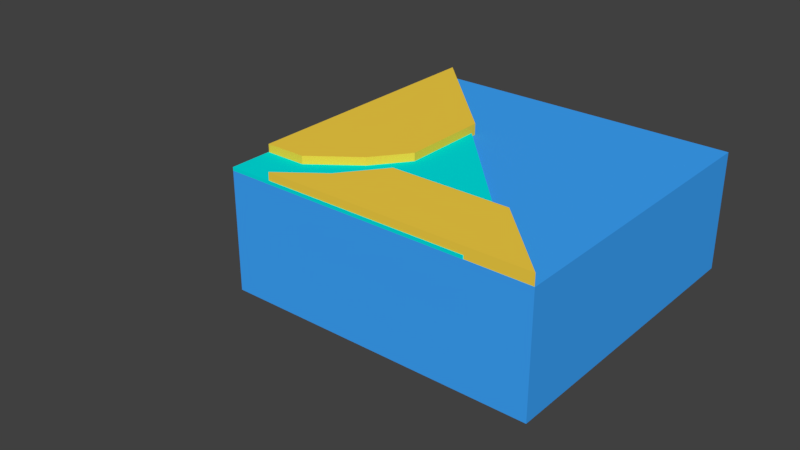 # Source: model.blend  (saved by Blender 2.79.0; exported with 4.5.12 LTS)
import bpy
from mathutils import Matrix  # noqa: F401  (used for matrix-valued properties, if any)

bpy.ops.wm.read_factory_settings(use_empty=True)
scene = bpy.context.scene
scene.name = 'Scene'

# ---- collections
col_collection_1 = bpy.data.collections.new('Collection 1'); scene.collection.children.link(col_collection_1)

# ---- materials (node trees are filled in below, after node groups)
mat_material_002 = bpy.data.materials.new('Material.002')
mat_material_002.alpha_threshold = 0.0
mat_material_002.use_transparent_shadow = False
mat_material_002.roughness = 0.5
mat_material_003 = bpy.data.materials.new('Material.003')
mat_material_003.alpha_threshold = 0.0
mat_material_003.use_transparent_shadow = False
mat_material_003.diffuse_color = (0.0, 0.8, 0.7913, 1.0)
mat_material_003.roughness = 0.5
mat_material_003.line_color = (0.0, 0.0, 0.0, 1.0)
mat_material_001 = bpy.data.materials.new('Material.001')
mat_material_001.alpha_threshold = 0.0
mat_material_001.use_transparent_shadow = False
mat_material_001.diffuse_color = (0.9402, 0.6496, 0.06075, 1.0)
mat_material_001.roughness = 0.5
mat_material_001.line_color = (0.0, 0.0, 0.0, 1.0)

# ---- material node trees
mat_material_002.use_nodes = True; mat_material_002.node_tree.nodes.clear()
_N = mat_material_002.node_tree.nodes; _L = mat_material_002.node_tree.links
n0 = _N.new('ShaderNodeOutputMaterial'); n0.name = 'Material Output'; n0.location = (300, 300)
n1 = _N.new('ShaderNodeBsdfDiffuse'); n1.name = 'Diffuse BSDF'; n1.location = (10, 300)
n1.inputs[0].default_value = (0.04952, 0.3866, 1.0, 1.0)
_L.new(n1.outputs[0], n0.inputs[0])
n0.is_active_output = True

# ---- world
world_world = bpy.data.worlds.new('World'); scene.world = world_world
world_world.color = (0.05088, 0.05088, 0.05088)
world_world.use_sun_shadow = False
world_world.sun_shadow_jitter_overblur = 0.0
world_world.cycles.sampling_method = 'MANUAL'

# ---- meshes
me_cube_010 = bpy.data.meshes.new('Cube.010')
me_cube_010.from_pydata([(-1.0, -1.0, -1.0), (-1.0, -1.0, 1.0), (-1.0, 1.0, -1.0), (-1.0, 1.0, 1.0), (1.0, -1.0, -1.0), (1.0, -1.0, 1.0), (1.0, 1.0, -1.0), (1.0, 1.0, 1.0), (-1.0, 0.0, -1.0), (-1.0, -1.0, 0.0), (-1.0, 0.0, 1.0), (-1.0, 1.0, 0.0), (0.0, 1.0, -1.0), (0.0, 1.0, 1.0), (1.0, 1.0, 0.0), (1.0, 0.0, -1.0), (1.0, 0.0, 1.0), (1.0, -1.0, 0.0), (0.0, -1.0, -1.0), (0.0, -1.0, 1.0), (0.0, 0.0, 1.0), (0.0, 0.0, -1.0), (0.0, -1.0, 0.0), (1.0, 0.0, 0.0), (0.0, 1.0, 0.0), (-1.0, 0.0, 0.0), (-1.0, -0.5, -1.0), (-1.0, -1.0, 0.5), (-1.0, 0.5, 1.0), (-1.0, 1.0, -0.5), (-0.5, 1.0, -1.0), (0.5, 1.0, 1.0), (1.0, 1.0, -0.5), (1.0, 0.5, -1.0), (1.0, -0.5, 1.0), (1.0, -1.0, -0.5), (0.5, -1.0, -1.0), (-0.5, -1.0, 1.0), (-1.0, 0.5, -1.0), (-1.0, -1.0, -0.5), (-1.0, -0.5, 1.0), (-1.0, 1.0, 0.5), (0.5, 1.0, -1.0), (-0.5, 1.0, 1.0), (1.0, 1.0, 0.5), (1.0, -0.5, -1.0), (1.0, 0.5, 1.0), (1.0, -1.0, 0.5), (-0.5, -1.0, -1.0), (0.5, -1.0, 1.0), (0.0, -0.5, 1.0), (0.0, 0.5, 1.0), (0.5, 0.0, 1.0), (-0.5, 0.0, 1.0), (0.0, -0.5, -1.0), (0.0, 0.5, -1.0), (-0.5, 0.0, -1.0), (0.5, 0.0, -1.0), (-0.5, -1.0, 0.0), (0.5, -1.0, 0.0), (0.0, -1.0, -0.5), (0.0, -1.0, 0.5), (1.0, -0.5, 0.0), (1.0, 0.5, 0.0), (1.0, 0.0, -0.5), (1.0, 0.0, 0.5), (0.5, 1.0, 0.0), (-0.5, 1.0, 0.0), (0.0, 1.0, -0.5), (0.0, 1.0, 0.5), (-1.0, 0.5, 0.0), (-1.0, -0.5, 0.0), (-1.0, 0.0, -0.5), (-1.0, 0.0, 0.5), (-1.0, -0.5, 0.5), (-1.0, -0.5, -0.5), (-1.0, 0.5, -0.5), (-0.5, 1.0, 0.5), (-0.5, 1.0, -0.5), (0.5, 1.0, -0.5), (1.0, 0.5, 0.5), (1.0, 0.5, -0.5), (1.0, -0.5, -0.5), (0.5, -1.0, 0.5), (0.5, -1.0, -0.5), (-0.5, -1.0, -0.5), (0.5, 0.5, -1.0), (-0.5, 0.5, -1.0), (-0.5, -0.5, -1.0), (-0.5, 0.5, 1.0), (0.5, 0.5, 1.0), (0.5, -0.5, 1.0), (-0.5, -0.5, 1.0), (0.5, -0.5, -1.0), (-0.5, -1.0, 0.5), (1.0, -0.5, 0.5), (0.5, 1.0, 0.5), (-1.0, 0.5, 0.5), (-1.0, -0.75, -1.0), (-1.0, -1.0, 0.75), (-1.0, 0.75, 1.0), (-1.0, 1.0, -0.75), (-0.75, 1.0, -1.0), (0.75, 1.0, 1.0), (1.0, 1.0, -0.75), (1.0, 0.75, -1.0), (1.0, -0.75, 1.0), (1.0, -1.0, -0.75), (0.75, -1.0, -1.0), (-0.75, -1.0, 1.0), (-1.0, 0.25, -1.0), (-1.0, -1.0, -0.25), (-1.0, -0.25, 1.0), (-1.0, 1.0, 0.25), (0.25, 1.0, -1.0), (-0.25, 1.0, 1.0), (1.0, 1.0, 0.25), (1.0, -0.25, -1.0), (1.0, 0.25, 1.0), (1.0, -1.0, 0.25), (-0.25, -1.0, -1.0), (0.25, -1.0, 1.0), (0.0, -0.75, 1.0), (0.0, 0.25, 1.0), (0.75, 0.0, 1.0), (-0.25, 0.0, 1.0), (0.0, -0.75, -1.0), (0.0, 0.25, -1.0), (-0.75, 0.0, -1.0), (0.25, 0.0, -1.0), (-0.75, -1.0, 0.0), (0.25, -1.0, 0.0), (0.0, -1.0, -0.75), (0.0, -1.0, 0.25), (1.0, -0.75, 0.0), (1.0, 0.25, 0.0), (1.0, 0.0, -0.75), (1.0, 0.0, 0.25), (0.75, 1.0, 0.0), (-0.25, 1.0, 0.0), (0.0, 1.0, -0.75), (0.0, 1.0, 0.25), (-1.0, 0.75, 0.0), (-1.0, -0.25, 0.0), (-1.0, 0.0, -0.75), (-1.0, 0.0, 0.25), (-1.0, -0.25, -1.0), (-1.0, -1.0, 0.25), (-1.0, 0.25, 1.0), (-1.0, 1.0, -0.25), (-0.25, 1.0, -1.0), (0.25, 1.0, 1.0), (1.0, 1.0, -0.25), (1.0, 0.25, -1.0), (1.0, -0.25, 1.0), (1.0, -1.0, -0.25), (0.25, -1.0, -1.0), (-0.25, -1.0, 1.0), (-1.0, 0.75, -1.0), (-1.0, -1.0, -0.75), (-1.0, -0.75, 1.0), (-1.0, 1.0, 0.75), (0.75, 1.0, -1.0), (-0.75, 1.0, 1.0), (1.0, 1.0, 0.75), (1.0, -0.75, -1.0), (1.0, 0.75, 1.0), (1.0, -1.0, 0.75), (-0.75, -1.0, -1.0), (0.75, -1.0, 1.0), (0.0, -0.25, 1.0), (0.0, 0.75, 1.0), (0.25, 0.0, 1.0), (-0.75, 0.0, 1.0), (0.0, -0.25, -1.0), (0.0, 0.75, -1.0), (-0.25, 0.0, -1.0), (0.75, 0.0, -1.0), (-0.25, -1.0, 0.0), (0.75, -1.0, 0.0), (0.0, -1.0, -0.25), (0.0, -1.0, 0.75), (1.0, -0.25, 0.0), (1.0, 0.75, 0.0), (1.0, 0.0, -0.25), (1.0, 0.0, 0.75), (0.25, 1.0, 0.0), (-0.75, 1.0, 0.0), (0.0, 1.0, -0.25), (0.0, 1.0, 0.75), (-1.0, 0.25, 0.0), (-1.0, -0.75, 0.0), (-1.0, 0.0, -0.25), (-1.0, 0.0, 0.75), (-1.0, -0.25, 0.5), (-1.0, -0.75, 0.5), (-1.0, -0.5, 0.25), (-1.0, -0.5, 0.75), (-1.0, -0.25, -0.5), (-1.0, -0.75, -0.5), (-1.0, -0.5, -0.75), (-1.0, -0.5, -0.25), (-1.0, 0.75, -0.5), (-1.0, 0.25, -0.5), (-1.0, 0.5, -0.75), (-1.0, 0.5, -0.25), (-0.25, 1.0, 0.5), (-0.75, 1.0, 0.5), (-0.5, 1.0, 0.25), (-0.5, 1.0, 0.75), (-0.25, 1.0, -0.5), (-0.75, 1.0, -0.5), (-0.5, 1.0, -0.75), (-0.5, 1.0, -0.25), (0.75, 1.0, -0.5), (0.25, 1.0, -0.5), (0.5, 1.0, -0.75), (0.5, 1.0, -0.25), (1.0, 0.25, 0.5), (1.0, 0.75, 0.5), (1.0, 0.5, 0.25), (1.0, 0.5, 0.75), (1.0, 0.25, -0.5), (1.0, 0.75, -0.5), (1.0, 0.5, -0.75), (1.0, 0.5, -0.25), (1.0, -0.75, -0.5), (1.0, -0.25, -0.5), (1.0, -0.5, -0.75), (1.0, -0.5, -0.25), (0.25, -1.0, 0.5), (0.75, -1.0, 0.5), (0.5, -1.0, 0.25), (0.5, -1.0, 0.75), (0.25, -1.0, -0.5), (0.75, -1.0, -0.5), (0.5, -1.0, -0.75), (0.5, -1.0, -0.25), (-0.75, -1.0, -0.5), (-0.25, -1.0, -0.5), (-0.5, -1.0, -0.75), (-0.5, -1.0, -0.25), (0.5, 0.25, -1.0), (0.5, 0.75, -1.0), (0.25, 0.5, -1.0), (0.75, 0.5, -1.0), (-0.5, 0.25, -1.0), (-0.5, 0.75, -1.0), (-0.75, 0.5, -1.0), (-0.25, 0.5, -1.0), (-0.5, -0.75, -1.0), (-0.5, -0.25, -1.0), (-0.75, -0.5, -1.0), (-0.25, -0.5, -1.0), (-0.5, 0.25, 1.0), (-0.5, 0.75, 1.0), (-0.25, 0.5, 1.0), (-0.75, 0.5, 1.0), (0.5, 0.25, 1.0), (0.5, 0.75, 1.0), (0.75, 0.5, 1.0), (0.25, 0.5, 1.0), (0.5, -0.75, 1.0), (0.5, -0.25, 1.0), (0.75, -0.5, 1.0), (0.25, -0.5, 1.0), (-0.5, -0.75, 1.0), (-0.5, -0.25, 1.0), (-0.25, -0.5, 1.0), (-0.75, -0.5, 1.0), (0.5, -0.75, -1.0), (0.5, -0.25, -1.0), (0.25, -0.5, -1.0), (0.75, -0.5, -1.0), (-0.75, -1.0, 0.5), (-0.25, -1.0, 0.5), (-0.5, -1.0, 0.25), (-0.5, -1.0, 0.75), (1.0, -0.75, 0.5), (1.0, -0.25, 0.5), (1.0, -0.5, 0.25), (1.0, -0.5, 0.75), (0.75, 1.0, 0.5), (0.25, 1.0, 0.5), (0.5, 1.0, 0.25), (0.5, 1.0, 0.75), (-1.0, 0.75, 0.5), (-1.0, 0.25, 0.5), (-1.0, 0.5, 0.25), (-1.0, 0.5, 0.75), (-1.0, 0.25, 0.75), (-1.0, 0.25, 0.25), (-1.0, 0.75, 0.25), (0.25, 1.0, 0.75), (0.25, 1.0, 0.25), (0.75, 1.0, 0.25), (1.0, -0.25, 0.75), (1.0, -0.25, 0.25), (1.0, -0.75, 0.25), (-0.25, -1.0, 0.75), (-0.25, -1.0, 0.25), (-0.75, -1.0, 0.25), (0.75, -0.25, -1.0), (0.25, -0.25, -1.0), (0.25, -0.75, -1.0), (-0.75, -0.25, 1.0), (-0.25, -0.25, 1.0), (-0.25, -0.75, 1.0), (0.25, -0.25, 1.0), (0.75, -0.25, 1.0), (0.75, -0.75, 1.0), (0.25, 0.75, 1.0), (0.75, 0.75, 1.0), (0.75, 0.25, 1.0), (-0.75, 0.75, 1.0), (-0.25, 0.75, 1.0), (-0.25, 0.25, 1.0), (-0.25, -0.25, -1.0), (-0.75, -0.25, -1.0), (-0.75, -0.75, -1.0), (-0.25, 0.75, -1.0), (-0.75, 0.75, -1.0), (-0.75, 0.25, -1.0), (0.75, 0.75, -1.0), (0.25, 0.75, -1.0), (0.25, 0.25, -1.0), (-0.25, -1.0, -0.25), (-0.25, -1.0, -0.75), (-0.75, -1.0, -0.75), (0.75, -1.0, -0.25), (0.75, -1.0, -0.75), (0.25, -1.0, -0.75), (0.75, -1.0, 0.75), (0.75, -1.0, 0.25), (0.25, -1.0, 0.25), (1.0, -0.25, -0.25), (1.0, -0.25, -0.75), (1.0, -0.75, -0.75), (1.0, 0.75, -0.25), (1.0, 0.75, -0.75), (1.0, 0.25, -0.75), (1.0, 0.75, 0.75), (1.0, 0.75, 0.25), (1.0, 0.25, 0.25), (0.25, 1.0, -0.25), (0.25, 1.0, -0.75), (0.75, 1.0, -0.75), (-0.75, 1.0, -0.25), (-0.75, 1.0, -0.75), (-0.25, 1.0, -0.75), (-0.75, 1.0, 0.75), (-0.75, 1.0, 0.25), (-0.25, 1.0, 0.25), (-1.0, 0.25, -0.25), (-1.0, 0.25, -0.75), (-1.0, 0.75, -0.75), (-1.0, -0.75, -0.25), (-1.0, -0.75, -0.75), (-1.0, -0.25, -0.75), (-1.0, -0.75, 0.75), (-1.0, -0.75, 0.25), (-1.0, -0.25, 0.25), (-1.0, -0.25, 0.75), (-1.0, -0.25, -0.25), (-1.0, 0.75, -0.25), (-0.25, 1.0, 0.75), (-0.25, 1.0, -0.25), (0.75, 1.0, -0.25), (1.0, 0.25, 0.75), (1.0, 0.25, -0.25), (1.0, -0.75, -0.25), (0.25, -1.0, 0.75), (0.25, -1.0, -0.25), (-0.75, -1.0, -0.25), (0.75, 0.25, -1.0), (-0.25, 0.25, -1.0), (-0.25, -0.75, -1.0), (-0.75, 0.25, 1.0), (0.25, 0.25, 1.0), (0.25, -0.75, 1.0), (-0.75, -0.75, 1.0), (0.75, -0.75, -1.0), (-0.75, -1.0, 0.75), (1.0, -0.75, 0.75), (0.75, 1.0, 0.75), (-1.0, 0.75, 0.75), (-1.0, -0.875, -1.0), (-1.0, -1.0, 0.875), (-1.0, 0.875, 1.0), (-1.0, 1.0, -0.875), (-0.875, 1.0, -1.0), (0.875, 1.0, 1.0), (1.0, 1.0, -0.875), (1.0, 0.875, -1.0), (1.0, -0.875, 1.0), (1.0, -1.0, -0.875), (0.875, -1.0, -1.0), (-0.875, -1.0, 1.0), (-1.0, 0.125, -1.0), (-1.0, -1.0, -0.125), (-1.0, -0.125, 1.0), (-1.0, 1.0, 0.125), (0.125, 1.0, -1.0), (-0.125, 1.0, 1.0), (1.0, 1.0, 0.125), (1.0, -0.125, -1.0), (1.0, 0.125, 1.0), (1.0, -1.0, 0.125), (-0.125, -1.0, -1.0), (0.125, -1.0, 1.0), (0.0, -0.875, 1.0), (0.0, 0.125, 1.0), (0.875, 0.0, 1.0), (-0.125, 0.0, 1.0), (0.0, -0.875, -1.0), (0.0, 0.125, -1.0), (-0.875, 0.0, -1.0), (0.125, 0.0, -1.0), (-0.875, -1.0, 0.0), (0.125, -1.0, 0.0), (0.0, -1.0, -0.875), (0.0, -1.0, 0.125), (1.0, -0.875, 0.0), (1.0, 0.125, 0.0), (1.0, 0.0, -0.875), (1.0, 0.0, 0.125), (0.875, 1.0, 0.0), (-0.125, 1.0, 0.0), (0.0, 1.0, -0.875), (0.0, 1.0, 0.125), (-1.0, 0.875, 0.0), (-1.0, -0.125, 0.0), (-1.0, 0.0, -0.875), (-1.0, 0.0, 0.125), (-1.0, -0.375, -1.0), (-1.0, -1.0, 0.375), (-1.0, 0.375, 1.0), (-1.0, 1.0, -0.375), (-0.375, 1.0, -1.0), (0.375, 1.0, 1.0), (1.0, 1.0, -0.375), (1.0, 0.375, -1.0), (1.0, -0.375, 1.0), (1.0, -1.0, -0.375), (0.375, -1.0, -1.0), (-0.375, -1.0, 1.0), (-1.0, 0.625, -1.0), (-1.0, -1.0, -0.625), (-1.0, -0.625, 1.0), (-1.0, 1.0, 0.625), (0.625, 1.0, -1.0), (-0.625, 1.0, 1.0), (1.0, 1.0, 0.625), (1.0, -0.625, -1.0), (1.0, 0.625, 1.0), (1.0, -1.0, 0.625), (-0.625, -1.0, -1.0), (0.625, -1.0, 1.0), (0.0, -0.375, 1.0), (0.0, 0.625, 1.0), (0.375, 0.0, 1.0), (-0.625, 0.0, 1.0), (0.0, -0.375, -1.0), (0.0, 0.625, -1.0), (-0.375, 0.0, -1.0), (0.625, 0.0, -1.0), (-0.375, -1.0, 0.0), (0.625, -1.0, 0.0), (0.0, -1.0, -0.375), (0.0, -1.0, 0.625), (1.0, -0.375, 0.0), (1.0, 0.625, 0.0), (1.0, 0.0, -0.375), (1.0, 0.0, 0.625), (0.375, 1.0, 0.0), (-0.625, 1.0, 0.0), (0.0, 1.0, -0.375), (0.0, 1.0, 0.625), (-1.0, 0.375, 0.0), (-1.0, -0.625, 0.0), (-1.0, 0.0, -0.375), (-1.0, 0.0, 0.625), (-1.0, -0.125, 0.5), (-1.0, -0.625, 0.5), (-1.0, -0.5, 0.125), (-1.0, -0.5, 0.625), (-1.0, -0.125, -0.5), (-1.0, -0.625, -0.5), (-1.0, -0.5, -0.875), (-1.0, -0.5, -0.375), (-1.0, 0.875, -0.5), (-1.0, 0.375, -0.5), (-1.0, 0.5, -0.875), (-1.0, 0.5, -0.375), (-0.125, 1.0, 0.5), (-0.625, 1.0, 0.5), (-0.5, 1.0, 0.125), (-0.5, 1.0, 0.625), (-0.125, 1.0, -0.5), (-0.625, 1.0, -0.5), (-0.5, 1.0, -0.875), (-0.5, 1.0, -0.375), (0.875, 1.0, -0.5), (0.375, 1.0, -0.5), (0.5, 1.0, -0.875), (0.5, 1.0, -0.375), (1.0, 0.125, 0.5), (1.0, 0.625, 0.5), (1.0, 0.5, 0.125), (1.0, 0.5, 0.625), (1.0, 0.125, -0.5), (1.0, 0.625, -0.5), (1.0, 0.5, -0.875), (1.0, 0.5, -0.375), (1.0, -0.875, -0.5), (1.0, -0.375, -0.5), (1.0, -0.5, -0.875), (1.0, -0.5, -0.375), (0.125, -1.0, 0.5), (0.625, -1.0, 0.5), (0.5, -1.0, 0.125), (0.5, -1.0, 0.625), (0.125, -1.0, -0.5), (0.625, -1.0, -0.5), (0.5, -1.0, -0.875), (0.5, -1.0, -0.375), (-0.875, -1.0, -0.5), (-0.375, -1.0, -0.5), (-0.5, -1.0, -0.875), (-0.5, -1.0, -0.375), (0.5, 0.125, -1.0), (0.5, 0.625, -1.0), (0.125, 0.5, -1.0), (0.625, 0.5, -1.0), (-0.5, 0.125, -1.0), (-0.5, 0.625, -1.0), (-0.875, 0.5, -1.0), (-0.375, 0.5, -1.0), (-0.5, -0.875, -1.0), (-0.5, -0.375, -1.0), (-0.875, -0.5, -1.0), (-0.375, -0.5, -1.0), (-0.5, 0.125, 1.0), (-0.5, 0.625, 1.0), (-0.125, 0.5, 1.0), (-0.625, 0.5, 1.0), (0.5, 0.125, 1.0), (0.5, 0.625, 1.0), (0.875, 0.5, 1.0), (0.375, 0.5, 1.0), (0.5, -0.875, 1.0), (0.5, -0.375, 1.0), (0.875, -0.5, 1.0), (0.375, -0.5, 1.0), (-0.5, -0.875, 1.0), (-0.5, -0.375, 1.0), (-0.125, -0.5, 1.0), (-0.625, -0.5, 1.0), (0.5, -0.875, -1.0), (0.5, -0.375, -1.0), (0.125, -0.5, -1.0), (0.625, -0.5, -1.0), (-0.875, -1.0, 0.5), (-0.375, -1.0, 0.5), (-0.5, -1.0, 0.125), (-0.5, -1.0, 0.625), (1.0, -0.875, 0.5), (1.0, -0.375, 0.5), (1.0, -0.5, 0.125), (1.0, -0.5, 0.625), (0.875, 1.0, 0.5), (0.375, 1.0, 0.5), (0.5, 1.0, 0.125), (0.5, 1.0, 0.625), (-1.0, 0.875, 0.5), (-1.0, 0.375, 0.5), (-1.0, 0.5, 0.125), (-1.0, 0.5, 0.625), (-1.0, -0.625, -1.0), (-1.0, -1.0, 0.625), (-1.0, 0.625, 1.0), (-1.0, 1.0, -0.625), (-0.625, 1.0, -1.0), (0.625, 1.0, 1.0), (1.0, 1.0, -0.625), (1.0, 0.625, -1.0), (1.0, -0.625, 1.0), (1.0, -1.0, -0.625), (0.625, -1.0, -1.0), (-0.625, -1.0, 1.0), (-1.0, 0.375, -1.0), (-1.0, -1.0, -0.375), (-1.0, -0.375, 1.0), (-1.0, 1.0, 0.375), (0.375, 1.0, -1.0), (-0.375, 1.0, 1.0), (1.0, 1.0, 0.375), (1.0, -0.375, -1.0), (1.0, 0.375, 1.0), (1.0, -1.0, 0.375), (-0.375, -1.0, -1.0), (0.375, -1.0, 1.0), (0.0, -0.625, 1.0), (0.0, 0.375, 1.0), (0.625, 0.0, 1.0), (-0.375, 0.0, 1.0), (0.0, -0.625, -1.0), (0.0, 0.375, -1.0), (-0.625, 0.0, -1.0), (0.375, 0.0, -1.0), (-0.625, -1.0, 0.0), (0.375, -1.0, 0.0), (0.0, -1.0, -0.625), (0.0, -1.0, 0.375), (1.0, -0.625, 0.0), (1.0, 0.375, 0.0), (1.0, 0.0, -0.625), (1.0, 0.0, 0.375), (0.625, 1.0, 0.0), (-0.375, 1.0, 0.0), (0.0, 1.0, -0.625), (0.0, 1.0, 0.375), (-1.0, 0.625, 0.0), (-1.0, -0.375, 0.0), (-1.0, 0.0, -0.625), (-1.0, 0.0, 0.375), (-1.0, -0.125, -1.0), (-1.0, -1.0, 0.125), (-1.0, 0.125, 1.0), (-1.0, 1.0, -0.125), (-0.125, 1.0, -1.0), (0.125, 1.0, 1.0), (1.0, 1.0, -0.125), (1.0, 0.125, -1.0), (1.0, -0.125, 1.0), (1.0, -1.0, -0.125), (0.125, -1.0, -1.0), (-0.125, -1.0, 1.0), (-1.0, 0.875, -1.0), (-1.0, -1.0, -0.875), (-1.0, -0.875, 1.0), (-1.0, 1.0, 0.875), (0.875, 1.0, -1.0), (-0.875, 1.0, 1.0), (1.0, 1.0, 0.875), (1.0, -0.875, -1.0), (1.0, 0.875, 1.0), (1.0, -1.0, 0.875), (-0.875, -1.0, -1.0), (0.875, -1.0, 1.0), (0.0, -0.125, 1.0), (0.0, 0.875, 1.0), (0.125, 0.0, 1.0), (-0.875, 0.0, 1.0), (0.0, -0.125, -1.0), (0.0, 0.875, -1.0), (-0.125, 0.0, -1.0), (0.875, 0.0, -1.0), (-0.125, -1.0, 0.0), (0.875, -1.0, 0.0), (0.0, -1.0, -0.125), (0.0, -1.0, 0.875), (1.0, -0.125, 0.0), (1.0, 0.875, 0.0), (1.0, 0.0, -0.125), (1.0, 0.0, 0.875), (0.125, 1.0, 0.0), (-0.875, 1.0, 0.0), (0.0, 1.0, -0.125), (0.0, 1.0, 0.875), (-1.0, 0.125, 0.0), (-1.0, -0.875, 0.0), (-1.0, 0.0, -0.125), (-1.0, 0.0, 0.875), (-1.0, -0.375, 0.5), (-1.0, -0.875, 0.5), (-1.0, -0.5, 0.375), (-1.0, -0.5, 0.875), (-1.0, -0.375, -0.5), (-1.0, -0.875, -0.5), (-1.0, -0.5, -0.625), (-1.0, -0.5, -0.125), (-1.0, 0.625, -0.5), (-1.0, 0.125, -0.5), (-1.0, 0.5, -0.625), (-1.0, 0.5, -0.125), (-0.375, 1.0, 0.5), (-0.875, 1.0, 0.5), (-0.5, 1.0, 0.375), (-0.5, 1.0, 0.875), (-0.375, 1.0, -0.5), (-0.875, 1.0, -0.5), (-0.5, 1.0, -0.625), (-0.5, 1.0, -0.125), (0.625, 1.0, -0.5), (0.125, 1.0, -0.5), (0.5, 1.0, -0.625), (0.5, 1.0, -0.125), (1.0, 0.375, 0.5), (1.0, 0.875, 0.5), (1.0, 0.5, 0.375), (1.0, 0.5, 0.875), (1.0, 0.375, -0.5), (1.0, 0.875, -0.5), (1.0, 0.5, -0.625), (1.0, 0.5, -0.125), (1.0, -0.625, -0.5), (1.0, -0.125, -0.5), (1.0, -0.5, -0.625), (1.0, -0.5, -0.125), (0.375, -1.0, 0.5), (0.875, -1.0, 0.5), (0.5, -1.0, 0.375), (0.5, -1.0, 0.875), (0.375, -1.0, -0.5), (0.875, -1.0, -0.5), (0.5, -1.0, -0.625), (0.5, -1.0, -0.125), (-0.625, -1.0, -0.5), (-0.125, -1.0, -0.5), (-0.5, -1.0, -0.625), (-0.5, -1.0, -0.125), (0.5, 0.375, -1.0), (0.5, 0.875, -1.0), (0.375, 0.5, -1.0), (0.875, 0.5, -1.0), (-0.5, 0.375, -1.0), (-0.5, 0.875, -1.0), (-0.625, 0.5, -1.0), (-0.125, 0.5, -1.0), (-0.5, -0.625, -1.0), (-0.5, -0.125, -1.0), (-0.625, -0.5, -1.0), (-0.125, -0.5, -1.0), (-0.5, 0.375, 1.0), (-0.5, 0.875, 1.0), (-0.375, 0.5, 1.0), (-0.875, 0.5, 1.0), (0.5, 0.375, 1.0), (0.5, 0.875, 1.0), (0.625, 0.5, 1.0), (0.125, 0.5, 1.0), (0.5, -0.625, 1.0), (0.5, -0.125, 1.0), (0.625, -0.5, 1.0), (0.125, -0.5, 1.0), (-0.5, -0.625, 1.0), (-0.5, -0.125, 1.0), (-0.375, -0.5, 1.0), (-0.875, -0.5, 1.0), (0.5, -0.625, -1.0), (0.5, -0.125, -1.0), (0.375, -0.5, -1.0), (0.875, -0.5, -1.0), (-0.625, -1.0, 0.5), (-0.125, -1.0, 0.5), (-0.5, -1.0, 0.375), (-0.5, -1.0, 0.875), (1.0, -0.625, 0.5), (1.0, -0.125, 0.5), (1.0, -0.5, 0.375), (1.0, -0.5, 0.875), (0.625, 1.0, 0.5), (0.125, 1.0, 0.5), (0.5, 1.0, 0.375), (0.5, 1.0, 0.875), (-1.0, 0.625, 0.5), (-1.0, 0.125, 0.5), (-1.0, 0.5, 0.375), (-1.0, 0.5, 0.875), (-1.0, 0.375, 0.75), (-1.0, 0.125, 0.75), (-1.0, 0.25, 0.625), (-1.0, 0.25, 0.875), (-1.0, 0.375, 0.25), (-1.0, 0.125, 0.25), (-1.0, 0.25, 0.125), (-1.0, 0.25, 0.375), (-1.0, 0.875, 0.25), (-1.0, 0.625, 0.25), (-1.0, 0.75, 0.125), (-1.0, 0.75, 0.375), (0.375, 1.0, 0.75), (0.125, 1.0, 0.75), (0.25, 1.0, 0.625), (0.25, 1.0, 0.875), (0.375, 1.0, 0.25), (0.125, 1.0, 0.25), (0.25, 1.0, 0.125), (0.25, 1.0, 0.375), (0.875, 1.0, 0.25), (0.625, 1.0, 0.25), (0.75, 1.0, 0.125), (0.75, 1.0, 0.375), (1.0, -0.375, 0.75), (1.0, -0.125, 0.75), (1.0, -0.25, 0.625), (1.0, -0.25, 0.875), (1.0, -0.375, 0.25), (1.0, -0.125, 0.25), (1.0, -0.25, 0.125), (1.0, -0.25, 0.375), (1.0, -0.875, 0.25), (1.0, -0.625, 0.25), (1.0, -0.75, 0.125), (1.0, -0.75, 0.375), (-0.375, -1.0, 0.75), (-0.125, -1.0, 0.75), (-0.25, -1.0, 0.625), (-0.25, -1.0, 0.875), (-0.375, -1.0, 0.25), (-0.125, -1.0, 0.25), (-0.25, -1.0, 0.125), (-0.25, -1.0, 0.375), (-0.875, -1.0, 0.25), (-0.625, -1.0, 0.25), (-0.75, -1.0, 0.125), (-0.75, -1.0, 0.375), (0.75, -0.375, -1.0), (0.75, -0.125, -1.0), (0.625, -0.25, -1.0), (0.875, -0.25, -1.0), (0.25, -0.375, -1.0), (0.25, -0.125, -1.0), (0.125, -0.25, -1.0), (0.375, -0.25, -1.0), (0.25, -0.875, -1.0), (0.25, -0.625, -1.0), (0.125, -0.75, -1.0), (0.375, -0.75, -1.0), (-0.75, -0.375, 1.0), (-0.75, -0.125, 1.0), (-0.625, -0.25, 1.0), (-0.875, -0.25, 1.0), (-0.25, -0.375, 1.0), (-0.25, -0.125, 1.0), (-0.125, -0.25, 1.0), (-0.375, -0.25, 1.0), (-0.25, -0.875, 1.0), (-0.25, -0.625, 1.0), (-0.125, -0.75, 1.0), (-0.375, -0.75, 1.0), (0.25, -0.375, 1.0), (0.25, -0.125, 1.0), (0.375, -0.25, 1.0), (0.125, -0.25, 1.0), (0.75, -0.375, 1.0), (0.75, -0.125, 1.0), (0.875, -0.25, 1.0), (0.625, -0.25, 1.0), (0.75, -0.875, 1.0), (0.75, -0.625, 1.0), (0.875, -0.75, 1.0), (0.625, -0.75, 1.0), (0.25, 0.625, 1.0), (0.25, 0.875, 1.0), (0.375, 0.75, 1.0), (0.125, 0.75, 1.0), (0.75, 0.625, 1.0), (0.75, 0.875, 1.0), (0.875, 0.75, 1.0), (0.625, 0.75, 1.0), (0.75, 0.125, 1.0), (0.75, 0.375, 1.0), (0.875, 0.25, 1.0), (0.625, 0.25, 1.0), (-0.75, 0.625, 1.0), (-0.75, 0.875, 1.0), (-0.625, 0.75, 1.0), (-0.875, 0.75, 1.0), (-0.25, 0.625, 1.0), (-0.25, 0.875, 1.0), (-0.125, 0.75, 1.0), (-0.375, 0.75, 1.0), (-0.25, 0.125, 1.0), (-0.25, 0.375, 1.0), (-0.125, 0.25, 1.0), (-0.375, 0.25, 1.0), (-0.25, -0.375, -1.0), (-0.25, -0.125, -1.0), (-0.375, -0.25, -1.0), (-0.125, -0.25, -1.0), (-0.75, -0.375, -1.0), (-0.75, -0.125, -1.0), (-0.875, -0.25, -1.0), (-0.625, -0.25, -1.0), (-0.75, -0.875, -1.0), (-0.75, -0.625, -1.0), (-0.875, -0.75, -1.0), (-0.625, -0.75, -1.0), (-0.25, 0.625, -1.0), (-0.25, 0.875, -1.0), (-0.375, 0.75, -1.0), (-0.125, 0.75, -1.0), (-0.75, 0.625, -1.0), (-0.75, 0.875, -1.0), (-0.875, 0.75, -1.0), (-0.625, 0.75, -1.0), (-0.75, 0.125, -1.0), (-0.75, 0.375, -1.0), (-0.875, 0.25, -1.0), (-0.625, 0.25, -1.0), (0.75, 0.625, -1.0), (0.75, 0.875, -1.0), (0.625, 0.75, -1.0), (0.875, 0.75, -1.0), (0.25, 0.625, -1.0), (0.25, 0.875, -1.0), (0.125, 0.75, -1.0), (0.375, 0.75, -1.0), (0.25, 0.125, -1.0), (0.25, 0.375, -1.0), (0.125, 0.25, -1.0), (0.375, 0.25, -1.0), (-0.375, -1.0, -0.25), (-0.125, -1.0, -0.25), (-0.25, -1.0, -0.375), (-0.25, -1.0, -0.125), (-0.375, -1.0, -0.75), (-0.125, -1.0, -0.75), (-0.25, -1.0, -0.875), (-0.25, -1.0, -0.625), (-0.875, -1.0, -0.75), (-0.625, -1.0, -0.75), (-0.75, -1.0, -0.875), (-0.75, -1.0, -0.625), (0.625, -1.0, -0.25), (0.875, -1.0, -0.25), (0.75, -1.0, -0.375), (0.75, -1.0, -0.125), (0.625, -1.0, -0.75), (0.875, -1.0, -0.75), (0.75, -1.0, -0.875), (0.75, -1.0, -0.625), (0.125, -1.0, -0.75), (0.375, -1.0, -0.75), (0.25, -1.0, -0.875), (0.25, -1.0, -0.625), (0.625, -1.0, 0.75), (0.875, -1.0, 0.75), (0.75, -1.0, 0.625), (0.75, -1.0, 0.875), (0.625, -1.0, 0.25), (0.875, -1.0, 0.25), (0.75, -1.0, 0.125), (0.75, -1.0, 0.375), (0.125, -1.0, 0.25), (0.375, -1.0, 0.25), (0.25, -1.0, 0.125), (0.25, -1.0, 0.375), (1.0, -0.375, -0.25), (1.0, -0.125, -0.25), (1.0, -0.25, -0.375), (1.0, -0.25, -0.125), (1.0, -0.375, -0.75), (1.0, -0.125, -0.75), (1.0, -0.25, -0.875), (1.0, -0.25, -0.625), (1.0, -0.875, -0.75), (1.0, -0.625, -0.75), (1.0, -0.75, -0.875), (1.0, -0.75, -0.625), (1.0, 0.625, -0.25), (1.0, 0.875, -0.25), (1.0, 0.75, -0.375), (1.0, 0.75, -0.125), (1.0, 0.625, -0.75), (1.0, 0.875, -0.75), (1.0, 0.75, -0.875), (1.0, 0.75, -0.625), (1.0, 0.125, -0.75), (1.0, 0.375, -0.75), (1.0, 0.25, -0.875), (1.0, 0.25, -0.625), (1.0, 0.625, 0.75), (1.0, 0.875, 0.75), (1.0, 0.75, 0.625), (1.0, 0.75, 0.875), (1.0, 0.625, 0.25), (1.0, 0.875, 0.25), (1.0, 0.75, 0.125), (1.0, 0.75, 0.375), (1.0, 0.125, 0.25), (1.0, 0.375, 0.25), (1.0, 0.25, 0.125), (1.0, 0.25, 0.375), (0.375, 1.0, -0.25), (0.125, 1.0, -0.25), (0.25, 1.0, -0.375), (0.25, 1.0, -0.125), (0.375, 1.0, -0.75), (0.125, 1.0, -0.75), (0.25, 1.0, -0.875), (0.25, 1.0, -0.625), (0.875, 1.0, -0.75), (0.625, 1.0, -0.75), (0.75, 1.0, -0.875), (0.75, 1.0, -0.625), (-0.625, 1.0, -0.25), (-0.875, 1.0, -0.25), (-0.75, 1.0, -0.375), (-0.75, 1.0, -0.125), (-0.625, 1.0, -0.75), (-0.875, 1.0, -0.75), (-0.75, 1.0, -0.875), (-0.75, 1.0, -0.625), (-0.125, 1.0, -0.75), (-0.375, 1.0, -0.75), (-0.25, 1.0, -0.875), (-0.25, 1.0, -0.625), (-0.625, 1.0, 0.75), (-0.875, 1.0, 0.75), (-0.75, 1.0, 0.625), (-0.75, 1.0, 0.875), (-0.625, 1.0, 0.25), (-0.875, 1.0, 0.25), (-0.75, 1.0, 0.125), (-0.75, 1.0, 0.375), (-0.125, 1.0, 0.25), (-0.375, 1.0, 0.25), (-0.25, 1.0, 0.125), (-0.25, 1.0, 0.375), (-1.0, 0.375, -0.25), (-1.0, 0.125, -0.25), (-1.0, 0.25, -0.375), (-1.0, 0.25, -0.125), (-1.0, 0.375, -0.75), (-1.0, 0.125, -0.75), (-1.0, 0.25, -0.875), (-1.0, 0.25, -0.625), (-1.0, 0.875, -0.75), (-1.0, 0.625, -0.75), (-1.0, 0.75, -0.875), (-1.0, 0.75, -0.625), (-1.0, -0.625, -0.25), (-1.0, -0.875, -0.25), (-1.0, -0.75, -0.375), (-1.0, -0.75, -0.125), (-1.0, -0.625, -0.75), (-1.0, -0.875, -0.75), (-1.0, -0.75, -0.875), (-1.0, -0.75, -0.625), (-1.0, -0.125, -0.75), (-1.0, -0.375, -0.75), (-1.0, -0.25, -0.875), (-1.0, -0.25, -0.625), (-1.0, -0.625, 0.75), (-1.0, -0.875, 0.75), (-1.0, -0.75, 0.625), (-1.0, -0.75, 0.875), (-1.0, -0.625, 0.25), (-1.0, -0.875, 0.25), (-1.0, -0.75, 0.125), (-1.0, -0.75, 0.375), (-1.0, -0.125, 0.25), (-1.0, -0.375, 0.25), (-1.0, -0.25, 0.125), (-1.0, -0.25, 0.375), (-1.0, -0.125, 0.75), (-1.0, -0.375, 0.75), (-1.0, -0.25, 0.625), (-1.0, -0.25, 0.875), (-1.0, -0.125, -0.25), (-1.0, -0.375, -0.25), (-1.0, -0.25, -0.375), (-1.0, -0.25, -0.125), (-1.0, 0.875, -0.25), (-1.0, 0.625, -0.25), (-1.0, 0.75, -0.375), (-1.0, 0.75, -0.125), (-0.125, 1.0, 0.75), (-0.375, 1.0, 0.75), (-0.25, 1.0, 0.625), (-0.25, 1.0, 0.875), (-0.125, 1.0, -0.25), (-0.375, 1.0, -0.25), (-0.25, 1.0, -0.375), (-0.25, 1.0, -0.125), (0.875, 1.0, -0.25), (0.625, 1.0, -0.25), (0.75, 1.0, -0.375), (0.75, 1.0, -0.125), (1.0, 0.125, 0.75), (1.0, 0.375, 0.75), (1.0, 0.25, 0.625), (1.0, 0.25, 0.875), (1.0, 0.125, -0.25), (1.0, 0.375, -0.25), (1.0, 0.25, -0.375), (1.0, 0.25, -0.125), (1.0, -0.875, -0.25), (1.0, -0.625, -0.25), (1.0, -0.75, -0.375), (1.0, -0.75, -0.125), (0.125, -1.0, 0.75), (0.375, -1.0, 0.75), (0.25, -1.0, 0.625), (0.25, -1.0, 0.875), (0.125, -1.0, -0.25), (0.375, -1.0, -0.25), (0.25, -1.0, -0.375), (0.25, -1.0, -0.125), (-0.875, -1.0, -0.25), (-0.625, -1.0, -0.25), (-0.75, -1.0, -0.375), (-0.75, -1.0, -0.125), (0.75, 0.125, -1.0), (0.75, 0.375, -1.0), (0.625, 0.25, -1.0), (0.875, 0.25, -1.0), (-0.25, 0.125, -1.0), (-0.25, 0.375, -1.0), (-0.375, 0.25, -1.0), (-0.125, 0.25, -1.0), (-0.25, -0.875, -1.0), (-0.25, -0.625, -1.0), (-0.375, -0.75, -1.0), (-0.125, -0.75, -1.0), (-0.75, 0.125, 1.0), (-0.75, 0.375, 1.0), (-0.625, 0.25, 1.0), (-0.875, 0.25, 1.0), (0.25, 0.125, 1.0), (0.25, 0.375, 1.0), (0.375, 0.25, 1.0), (0.125, 0.25, 1.0), (0.25, -0.875, 1.0), (0.25, -0.625, 1.0), (0.375, -0.75, 1.0), (0.125, -0.75, 1.0), (-0.75, -0.875, 1.0), (-0.75, -0.625, 1.0), (-0.625, -0.75, 1.0), (-0.875, -0.75, 1.0), (0.75, -0.875, -1.0), (0.75, -0.625, -1.0), (0.625, -0.75, -1.0), (0.875, -0.75, -1.0), (-0.875, -1.0, 0.75), (-0.625, -1.0, 0.75), (-0.75, -1.0, 0.625), (-0.75, -1.0, 0.875), (1.0, -0.875, 0.75), (1.0, -0.625, 0.75), (1.0, -0.75, 0.625), (1.0, -0.75, 0.875), (0.875, 1.0, 0.75), (0.625, 1.0, 0.75), (0.75, 1.0, 0.625), (0.75, 1.0, 0.875), (-1.0, 0.875, 0.75), (-1.0, 0.625, 0.75), (-1.0, 0.75, 0.625), (-1.0, 0.75, 0.875), (-1.0, 0.625, 0.875), (-1.0, 0.625, 0.625), (-1.0, 0.875, 0.625), (0.625, 1.0, 0.875), (0.625, 1.0, 0.625), (0.875, 1.0, 0.625), (1.0, -0.625, 0.875), (1.0, -0.625, 0.625), (1.0, -0.875, 0.625), (-0.625, -1.0, 0.875), (-0.625, -1.0, 0.625), (-0.875, -1.0, 0.625), (0.875, -0.625, -1.0), (0.625, -0.625, -1.0), (0.625, -0.875, -1.0), (-0.875, -0.625, 1.0), (-0.625, -0.625, 1.0), (-0.625, -0.875, 1.0), (0.125, -0.625, 1.0), (0.375, -0.625, 1.0), (0.375, -0.875, 1.0), (0.125, 0.375, 1.0), (0.375, 0.375, 1.0), (0.375, 0.125, 1.0), (-0.875, 0.375, 1.0), (-0.625, 0.375, 1.0), (-0.625, 0.125, 1.0), (-0.125, -0.625, -1.0), (-0.375, -0.625, -1.0), (-0.375, -0.875, -1.0), (-0.125, 0.375, -1.0), (-0.375, 0.375, -1.0), (-0.375, 0.125, -1.0), (0.875, 0.375, -1.0), (0.625, 0.375, -1.0), (0.625, 0.125, -1.0), (-0.625, -1.0, -0.125), (-0.625, -1.0, -0.375), (-0.875, -1.0, -0.375), (0.375, -1.0, -0.125), (0.375, -1.0, -0.375), (0.125, -1.0, -0.375), (0.375, -1.0, 0.875), (0.375, -1.0, 0.625), (0.125, -1.0, 0.625), (1.0, -0.625, -0.125), (1.0, -0.625, -0.375), (1.0, -0.875, -0.375), (1.0, 0.375, -0.125), (1.0, 0.375, -0.375), (1.0, 0.125, -0.375), (1.0, 0.375, 0.875), (1.0, 0.375, 0.625), (1.0, 0.125, 0.625), (0.625, 1.0, -0.125), (0.625, 1.0, -0.375), (0.875, 1.0, -0.375), (-0.375, 1.0, -0.125), (-0.375, 1.0, -0.375), (-0.125, 1.0, -0.375), (-0.375, 1.0, 0.875), (-0.375, 1.0, 0.625), (-0.125, 1.0, 0.625), (-1.0, 0.625, -0.125), (-1.0, 0.625, -0.375), (-1.0, 0.875, -0.375), (-1.0, -0.375, -0.125), (-1.0, -0.375, -0.375), (-1.0, -0.125, -0.375), (-1.0, -0.375, 0.875), (-1.0, -0.375, 0.625), (-1.0, -0.125, 0.625), (-1.0, -0.375, 0.375), (-1.0, -0.375, 0.125), (-1.0, -0.125, 0.125), (-1.0, -0.875, 0.375), (-1.0, -0.875, 0.125), (-1.0, -0.625, 0.125), (-1.0, -0.875, 0.875), (-1.0, -0.875, 0.625), (-1.0, -0.625, 0.625), (-1.0, -0.375, -0.625), (-1.0, -0.375, -0.875), (-1.0, -0.125, -0.875), (-1.0, -0.875, -0.625), (-1.0, -0.875, -0.875), (-1.0, -0.625, -0.875), (-1.0, -0.875, -0.125), (-1.0, -0.875, -0.375), (-1.0, -0.625, -0.375), (-1.0, 0.625, -0.625), (-1.0, 0.625, -0.875), (-1.0, 0.875, -0.875), (-1.0, 0.125, -0.625), (-1.0, 0.125, -0.875), (-1.0, 0.375, -0.875), (-1.0, 0.125, -0.125), (-1.0, 0.125, -0.375), (-1.0, 0.375, -0.375), (-0.375, 1.0, 0.375), (-0.375, 1.0, 0.125), (-0.125, 1.0, 0.125), (-0.875, 1.0, 0.375), (-0.875, 1.0, 0.125), (-0.625, 1.0, 0.125), (-0.875, 1.0, 0.875), (-0.875, 1.0, 0.625), (-0.625, 1.0, 0.625), (-0.375, 1.0, -0.625), (-0.375, 1.0, -0.875), (-0.125, 1.0, -0.875), (-0.875, 1.0, -0.625), (-0.875, 1.0, -0.875), (-0.625, 1.0, -0.875), (-0.875, 1.0, -0.125), (-0.875, 1.0, -0.375), (-0.625, 1.0, -0.375), (0.625, 1.0, -0.625), (0.625, 1.0, -0.875), (0.875, 1.0, -0.875), (0.125, 1.0, -0.625), (0.125, 1.0, -0.875), (0.375, 1.0, -0.875), (0.125, 1.0, -0.125), (0.125, 1.0, -0.375), (0.375, 1.0, -0.375), (1.0, 0.375, 0.375), (1.0, 0.375, 0.125), (1.0, 0.125, 0.125), (1.0, 0.875, 0.375), (1.0, 0.875, 0.125), (1.0, 0.625, 0.125), (1.0, 0.875, 0.875), (1.0, 0.875, 0.625), (1.0, 0.625, 0.625), (1.0, 0.375, -0.625), (1.0, 0.375, -0.875), (1.0, 0.125, -0.875), (1.0, 0.875, -0.625), (1.0, 0.875, -0.875), (1.0, 0.625, -0.875), (1.0, 0.875, -0.125), (1.0, 0.875, -0.375), (1.0, 0.625, -0.375), (1.0, -0.625, -0.625), (1.0, -0.625, -0.875), (1.0, -0.875, -0.875), (1.0, -0.125, -0.625), (1.0, -0.125, -0.875), (1.0, -0.375, -0.875), (1.0, -0.125, -0.125), (1.0, -0.125, -0.375), (1.0, -0.375, -0.375), (0.375, -1.0, 0.375), (0.375, -1.0, 0.125), (0.125, -1.0, 0.125), (0.875, -1.0, 0.375), (0.875, -1.0, 0.125), (0.625, -1.0, 0.125), (0.875, -1.0, 0.875), (0.875, -1.0, 0.625), (0.625, -1.0, 0.625), (0.375, -1.0, -0.625), (0.375, -1.0, -0.875), (0.125, -1.0, -0.875), (0.875, -1.0, -0.625), (0.875, -1.0, -0.875), (0.625, -1.0, -0.875), (0.875, -1.0, -0.125), (0.875, -1.0, -0.375), (0.625, -1.0, -0.375), (-0.625, -1.0, -0.625), (-0.625, -1.0, -0.875), (-0.875, -1.0, -0.875), (-0.125, -1.0, -0.625), (-0.125, -1.0, -0.875), (-0.375, -1.0, -0.875), (-0.125, -1.0, -0.125), (-0.125, -1.0, -0.375), (-0.375, -1.0, -0.375), (0.375, 0.375, -1.0), (0.125, 0.375, -1.0), (0.125, 0.125, -1.0), (0.375, 0.875, -1.0), (0.125, 0.875, -1.0), (0.125, 0.625, -1.0), (0.875, 0.875, -1.0), (0.625, 0.875, -1.0), (0.625, 0.625, -1.0), (-0.625, 0.375, -1.0), (-0.875, 0.375, -1.0), (-0.875, 0.125, -1.0), (-0.625, 0.875, -1.0), (-0.875, 0.875, -1.0), (-0.875, 0.625, -1.0), (-0.125, 0.875, -1.0), (-0.375, 0.875, -1.0), (-0.375, 0.625, -1.0), (-0.625, -0.625, -1.0), (-0.875, -0.625, -1.0), (-0.875, -0.875, -1.0), (-0.625, -0.125, -1.0), (-0.875, -0.125, -1.0), (-0.875, -0.375, -1.0), (-0.125, -0.125, -1.0), (-0.375, -0.125, -1.0), (-0.375, -0.375, -1.0), (-0.375, 0.375, 1.0), (-0.125, 0.375, 1.0), (-0.125, 0.125, 1.0), (-0.375, 0.875, 1.0), (-0.125, 0.875, 1.0), (-0.125, 0.625, 1.0), (-0.875, 0.875, 1.0), (-0.625, 0.875, 1.0), (-0.625, 0.625, 1.0), (0.625, 0.375, 1.0), (0.875, 0.375, 1.0), (0.875, 0.125, 1.0), (0.625, 0.875, 1.0), (0.875, 0.875, 1.0), (0.875, 0.625, 1.0), (0.125, 0.875, 1.0), (0.375, 0.875, 1.0), (0.375, 0.625, 1.0), (0.625, -0.625, 1.0), (0.875, -0.625, 1.0), (0.875, -0.875, 1.0), (0.625, -0.125, 1.0), (0.875, -0.125, 1.0), (0.875, -0.375, 1.0), (0.125, -0.125, 1.0), (0.375, -0.125, 1.0), (0.375, -0.375, 1.0), (-0.375, -0.625, 1.0), (-0.125, -0.625, 1.0), (-0.125, -0.875, 1.0), (-0.375, -0.125, 1.0), (-0.125, -0.125, 1.0), (-0.125, -0.375, 1.0), (-0.875, -0.125, 1.0), (-0.625, -0.125, 1.0), (-0.625, -0.375, 1.0), (0.375, -0.625, -1.0), (0.125, -0.625, -1.0), (0.125, -0.875, -1.0), (0.375, -0.125, -1.0), (0.125, -0.125, -1.0), (0.125, -0.375, -1.0), (0.875, -0.125, -1.0), (0.625, -0.125, -1.0), (0.625, -0.375, -1.0), (-0.625, -1.0, 0.375), (-0.625, -1.0, 0.125), (-0.875, -1.0, 0.125), (-0.125, -1.0, 0.375), (-0.125, -1.0, 0.125), (-0.375, -1.0, 0.125), (-0.125, -1.0, 0.875), (-0.125, -1.0, 0.625), (-0.375, -1.0, 0.625), (1.0, -0.625, 0.375), (1.0, -0.625, 0.125), (1.0, -0.875, 0.125), (1.0, -0.125, 0.375), (1.0, -0.125, 0.125), (1.0, -0.375, 0.125), (1.0, -0.125, 0.875), (1.0, -0.125, 0.625), (1.0, -0.375, 0.625), (0.625, 1.0, 0.375), (0.625, 1.0, 0.125), (0.875, 1.0, 0.125), (0.125, 1.0, 0.375), (0.125, 1.0, 0.125), (0.375, 1.0, 0.125), (0.125, 1.0, 0.875), (0.125, 1.0, 0.625), (0.375, 1.0, 0.625), (-1.0, 0.625, 0.375), (-1.0, 0.625, 0.125), (-1.0, 0.875, 0.125), (-1.0, 0.125, 0.375), (-1.0, 0.125, 0.125), (-1.0, 0.375, 0.125), (-1.0, 0.125, 0.875), (-1.0, 0.125, 0.625), (-1.0, 0.375, 0.625), (-1.0, 0.375, 0.875), (-1.0, 0.375, 0.375), (-1.0, 0.875, 0.375), (0.375, 1.0, 0.875), (0.375, 1.0, 0.375), (0.875, 1.0, 0.375), (1.0, -0.375, 0.875), (1.0, -0.375, 0.375), (1.0, -0.875, 0.375), (-0.375, -1.0, 0.875), (-0.375, -1.0, 0.375), (-0.875, -1.0, 0.375), (0.875, -0.375, -1.0), (0.375, -0.375, -1.0), (0.375, -0.875, -1.0), (-0.875, -0.375, 1.0), (-0.375, -0.375, 1.0), (-0.375, -0.875, 1.0), (0.125, -0.375, 1.0), (0.625, -0.375, 1.0), (0.625, -0.875, 1.0), (0.125, 0.625, 1.0), (0.625, 0.625, 1.0), (0.625, 0.125, 1.0), (-0.875, 0.625, 1.0), (-0.375, 0.625, 1.0), (-0.375, 0.125, 1.0), (-0.125, -0.375, -1.0), (-0.625, -0.375, -1.0), (-0.625, -0.875, -1.0), (-0.125, 0.625, -1.0), (-0.625, 0.625, -1.0), (-0.625, 0.125, -1.0), (0.875, 0.625, -1.0), (0.375, 0.625, -1.0), (0.375, 0.125, -1.0), (-0.375, -1.0, -0.125), (-0.375, -1.0, -0.625), (-0.875, -1.0, -0.625), (0.625, -1.0, -0.125), (0.625, -1.0, -0.625), (0.125, -1.0, -0.625), (0.625, -1.0, 0.875), (0.625, -1.0, 0.375), (0.125, -1.0, 0.375), (1.0, -0.375, -0.125), (1.0, -0.375, -0.625), (1.0, -0.875, -0.625), (1.0, 0.625, -0.125), (1.0, 0.625, -0.625), (1.0, 0.125, -0.625), (1.0, 0.625, 0.875), (1.0, 0.625, 0.375), (1.0, 0.125, 0.375), (0.375, 1.0, -0.125), (0.375, 1.0, -0.625), (0.875, 1.0, -0.625), (-0.625, 1.0, -0.125), (-0.625, 1.0, -0.625), (-0.125, 1.0, -0.625), (-0.625, 1.0, 0.875), (-0.625, 1.0, 0.375), (-0.125, 1.0, 0.375), (-1.0, 0.375, -0.125), (-1.0, 0.375, -0.625), (-1.0, 0.875, -0.625), (-1.0, -0.625, -0.125), (-1.0, -0.625, -0.625), (-1.0, -0.125, -0.625), (-1.0, -0.625, 0.875), (-1.0, -0.625, 0.375), (-1.0, -0.125, 0.375), (-1.0, -0.125, 0.875), (-1.0, -0.125, -0.125), (-1.0, 0.875, -0.125), (-0.125, 1.0, 0.875), (-0.125, 1.0, -0.125), (0.875, 1.0, -0.125), (1.0, 0.125, 0.875), (1.0, 0.125, -0.125), (1.0, -0.875, -0.125), (0.125, -1.0, 0.875), (0.125, -1.0, -0.125), (-0.875, -1.0, -0.125), (0.875, 0.125, -1.0), (-0.125, 0.125, -1.0), (-0.125, -0.875, -1.0), (-0.875, 0.125, 1.0), (0.125, 0.125, 1.0), (0.125, -0.875, 1.0), (-0.875, -0.875, 1.0), (0.875, -0.875, -1.0), (-0.875, -1.0, 0.875), (1.0, -0.875, 0.875), (0.875, 1.0, 0.875), (-1.0, 0.875, 0.875)], [], [(1537, 388, 3, 641), (1536, 391, 7, 644), (1535, 394, 5, 647), (1534, 397, 1, 387), (1533, 645, 4, 396), (1532, 640, 1, 397), (1531, 410, 19, 409), (1530, 411, 20, 652), (1529, 628, 10, 653), (1528, 414, 18, 408), (1527, 415, 21, 656), (1526, 633, 15, 657), (1525, 418, 9, 399), (1524, 419, 22, 660), (1523, 409, 19, 661), (1522, 422, 17, 635), (1521, 423, 23, 664), (1520, 406, 16, 665), (1519, 426, 14, 632), (1518, 427, 24, 668), (1517, 403, 13, 669), (1516, 430, 11, 629), (1515, 431, 25, 672), (1514, 400, 10, 673), (1513, 482, 73, 625), (1512, 483, 74, 676), (1511, 448, 40, 677), (1510, 486, 72, 624), (1509, 487, 75, 680), (1508, 479, 71, 681), (1507, 490, 29, 581), (1506, 491, 76, 684), (1505, 478, 70, 685), (1504, 494, 69, 621), (1503, 495, 77, 688), (1502, 451, 43, 689), (1501, 498, 68, 620), (1500, 499, 78, 692), (1499, 475, 67, 693), (1498, 502, 32, 584), (1497, 503, 79, 696), (1496, 474, 66, 697), (1495, 506, 65, 617), (1494, 507, 80, 700), (1493, 454, 46, 701), (1492, 510, 64, 616), (1491, 511, 81, 704), (1490, 471, 63, 705), (1489, 514, 35, 587), (1488, 515, 82, 708), (1487, 470, 62, 709), (1486, 518, 61, 613), (1485, 519, 83, 712), (1484, 457, 49, 713), (1483, 522, 60, 612), (1482, 523, 84, 716), (1481, 467, 59, 717), (1480, 526, 39, 447), (1479, 527, 85, 720), (1478, 466, 58, 721), (1477, 530, 57, 609), (1476, 531, 86, 724), (1475, 585, 33, 725), (1474, 534, 56, 608), (1473, 535, 87, 728), (1472, 463, 55, 729), (1471, 538, 48, 456), (1470, 539, 88, 732), (1469, 462, 54, 733), (1468, 542, 53, 605), (1467, 543, 89, 736), (1466, 580, 28, 737), (1465, 546, 52, 604), (1464, 547, 90, 740), (1463, 459, 51, 741), (1462, 550, 49, 457), (1461, 551, 91, 744), (1460, 458, 50, 745), (1459, 554, 37, 445), (1458, 555, 92, 748), (1457, 592, 40, 749), (1456, 558, 36, 444), (1455, 559, 93, 752), (1454, 597, 45, 753), (1453, 562, 27, 435), (1452, 563, 94, 756), (1451, 445, 37, 757), (1450, 566, 47, 599), (1449, 567, 95, 760), (1448, 442, 34, 761), (1447, 570, 44, 596), (1446, 571, 96, 764), (1445, 439, 31, 765), (1444, 574, 41, 593), (1443, 575, 97, 768), (1442, 436, 28, 769), (1441, 770, 289, 577), (1440, 771, 290, 772), (1439, 628, 148, 773), (1438, 774, 288, 576), (1437, 775, 291, 776), (1436, 767, 287, 777), (1435, 778, 113, 401), (1434, 779, 292, 780), (1433, 766, 286, 781), (1432, 782, 285, 573), (1431, 783, 293, 784), (1430, 631, 151, 785), (1429, 786, 284, 572), (1428, 787, 294, 788), (1427, 763, 283, 789), (1426, 790, 116, 404), (1425, 791, 295, 792), (1424, 762, 282, 793), (1423, 794, 281, 569), (1422, 795, 296, 796), (1421, 634, 154, 797), (1420, 798, 280, 568), (1419, 799, 297, 800), (1418, 759, 279, 801), (1417, 802, 119, 407), (1416, 803, 298, 804), (1415, 758, 278, 805), (1414, 806, 277, 565), (1413, 807, 299, 808), (1412, 637, 157, 809), (1411, 810, 276, 564), (1410, 811, 300, 812), (1409, 755, 275, 813), (1408, 814, 147, 627), (1407, 815, 301, 816), (1406, 754, 274, 817), (1405, 818, 273, 561), (1404, 819, 302, 820), (1403, 405, 117, 821), (1402, 822, 272, 560), (1401, 823, 303, 824), (1400, 751, 271, 825), (1399, 826, 156, 636), (1398, 827, 304, 828), (1397, 750, 270, 829), (1396, 830, 269, 557), (1395, 831, 305, 832), (1394, 400, 112, 833), (1393, 834, 268, 556), (1392, 835, 306, 836), (1391, 747, 267, 837), (1390, 838, 157, 637), (1389, 839, 307, 840), (1388, 746, 266, 841), (1387, 842, 265, 553), (1386, 843, 308, 844), (1385, 650, 170, 845), (1384, 846, 264, 552), (1383, 847, 309, 848), (1382, 743, 263, 849), (1381, 850, 169, 649), (1380, 851, 310, 852), (1379, 742, 262, 853), (1378, 854, 261, 549), (1377, 855, 311, 856), (1376, 651, 171, 857), (1375, 858, 260, 548), (1374, 859, 312, 860), (1373, 739, 259, 861), (1372, 862, 124, 412), (1371, 863, 313, 864), (1370, 738, 258, 865), (1369, 866, 257, 545), (1368, 867, 314, 868), (1367, 388, 100, 869), (1366, 870, 256, 544), (1365, 871, 315, 872), (1364, 735, 255, 873), (1363, 874, 125, 413), (1362, 875, 316, 876), (1361, 734, 254, 877), (1360, 878, 253, 541), (1359, 879, 317, 880), (1358, 654, 174, 881), (1357, 882, 252, 540), (1356, 883, 318, 884), (1355, 731, 251, 885), (1354, 886, 168, 648), (1353, 887, 319, 888), (1352, 730, 250, 889), (1351, 890, 249, 537), (1350, 891, 320, 892), (1349, 655, 175, 893), (1348, 894, 248, 536), (1347, 895, 321, 896), (1346, 727, 247, 897), (1345, 898, 128, 416), (1344, 899, 322, 900), (1343, 726, 246, 901), (1342, 902, 245, 533), (1341, 903, 323, 904), (1340, 393, 105, 905), (1339, 906, 244, 532), (1338, 907, 324, 908), (1337, 723, 243, 909), (1336, 910, 129, 417), (1335, 911, 325, 912), (1334, 722, 242, 913), (1333, 914, 241, 529), (1332, 915, 326, 916), (1331, 658, 178, 917), (1330, 918, 240, 528), (1329, 919, 327, 920), (1328, 719, 239, 921), (1327, 922, 159, 639), (1326, 923, 328, 924), (1325, 718, 238, 925), (1324, 926, 237, 525), (1323, 927, 329, 928), (1322, 659, 179, 929), (1321, 930, 236, 524), (1320, 931, 330, 932), (1319, 715, 235, 933), (1318, 934, 132, 420), (1317, 935, 331, 936), (1316, 714, 234, 937), (1315, 938, 233, 521), (1314, 939, 332, 940), (1313, 649, 169, 941), (1312, 942, 232, 520), (1311, 943, 333, 944), (1310, 711, 231, 945), (1309, 946, 133, 421), (1308, 947, 334, 948), (1307, 710, 230, 949), (1306, 950, 229, 517), (1305, 951, 335, 952), (1304, 662, 182, 953), (1303, 954, 228, 516), (1302, 955, 336, 956), (1301, 707, 227, 957), (1300, 958, 107, 395), (1299, 959, 337, 960), (1298, 706, 226, 961), (1297, 962, 225, 513), (1296, 963, 338, 964), (1295, 663, 183, 965), (1294, 966, 224, 512), (1293, 967, 339, 968), (1292, 703, 223, 969), (1291, 970, 136, 424), (1290, 971, 340, 972), (1289, 702, 222, 973), (1288, 974, 221, 509), (1287, 975, 341, 976), (1286, 646, 166, 977), (1285, 978, 220, 508), (1284, 979, 342, 980), (1283, 699, 219, 981), (1282, 982, 137, 425), (1281, 983, 343, 984), (1280, 698, 218, 985), (1279, 986, 217, 505), (1278, 987, 344, 988), (1277, 666, 186, 989), (1276, 990, 216, 504), (1275, 991, 345, 992), (1274, 695, 215, 993), (1273, 994, 104, 392), (1272, 995, 346, 996), (1271, 694, 214, 997), (1270, 998, 213, 501), (1269, 999, 347, 1000), (1268, 667, 187, 1001), (1267, 1002, 212, 500), (1266, 1003, 348, 1004), (1265, 691, 211, 1005), (1264, 1006, 140, 428), (1263, 1007, 349, 1008), (1262, 690, 210, 1009), (1261, 1010, 209, 497), (1260, 1011, 350, 1012), (1259, 643, 163, 1013), (1258, 1014, 208, 496), (1257, 1015, 351, 1016), (1256, 687, 207, 1017), (1255, 1018, 141, 429), (1254, 1019, 352, 1020), (1253, 686, 206, 1021), (1252, 1022, 205, 493), (1251, 1023, 353, 1024), (1250, 670, 190, 1025), (1249, 1026, 204, 492), (1248, 1027, 354, 1028), (1247, 683, 203, 1029), (1246, 1030, 101, 389), (1245, 1031, 355, 1032), (1244, 682, 202, 1033), (1243, 1034, 201, 489), (1242, 1035, 356, 1036), (1241, 671, 191, 1037), (1240, 1038, 200, 488), (1239, 1039, 357, 1040), (1238, 679, 199, 1041), (1237, 1042, 144, 432), (1236, 1043, 358, 1044), (1235, 678, 198, 1045), (1234, 1046, 197, 485), (1233, 1047, 359, 1048), (1232, 640, 160, 1049), (1231, 1050, 196, 484), (1230, 1051, 360, 1052), (1229, 675, 195, 1053), (1228, 1054, 145, 433), (1227, 1055, 361, 1056), (1226, 674, 194, 1057), (1225, 1058, 193, 481), (1224, 1059, 362, 1060), (1223, 592, 112, 1061), (1222, 1062, 192, 480), (1221, 1063, 363, 1064), (1220, 623, 143, 1065), (1219, 1066, 149, 437), (1218, 1067, 364, 1068), (1217, 622, 142, 1069), (1216, 1070, 189, 477), (1215, 1071, 365, 1072), (1214, 595, 115, 1073), (1213, 1074, 188, 476), (1212, 1075, 366, 1076), (1211, 619, 139, 1077), (1210, 1078, 152, 440), (1209, 1079, 367, 1080), (1208, 618, 138, 1081), (1207, 1082, 185, 473), (1206, 1083, 368, 1084), (1205, 598, 118, 1085), (1204, 1086, 184, 472), (1203, 1087, 369, 1088), (1202, 615, 135, 1089), (1201, 1090, 155, 443), (1200, 1091, 370, 1092), (1199, 614, 134, 1093), (1198, 1094, 181, 469), (1197, 1095, 371, 1096), (1196, 601, 121, 1097), (1195, 1098, 180, 468), (1194, 1099, 372, 1100), (1193, 611, 131, 1101), (1192, 1102, 111, 591), (1191, 1103, 373, 1104), (1190, 610, 130, 1105), (1189, 1106, 177, 465), (1188, 1107, 374, 1108), (1187, 441, 153, 1109), (1186, 1110, 176, 464), (1185, 1111, 375, 1112), (1184, 607, 127, 1113), (1183, 1114, 120, 600), (1182, 1115, 376, 1116), (1181, 606, 126, 1117), (1180, 1118, 173, 461), (1179, 1119, 377, 1120), (1178, 436, 148, 1121), (1177, 1122, 172, 460), (1176, 1123, 378, 1124), (1175, 603, 123, 1125), (1174, 1126, 121, 601), (1173, 1127, 379, 1128), (1172, 602, 122, 1129), (1171, 1130, 109, 589), (1170, 1131, 380, 1132), (1169, 448, 160, 1133), (1168, 1134, 108, 588), (1167, 1135, 381, 1136), (1166, 453, 165, 1137), (1165, 1138, 99, 579), (1164, 1139, 382, 1140), (1163, 589, 109, 1141), (1162, 1142, 167, 455), (1161, 1143, 383, 1144), (1160, 586, 106, 1145), (1159, 1146, 164, 452), (1158, 1147, 384, 1148), (1157, 583, 103, 1149), (1156, 1150, 161, 449), (1155, 1151, 385, 1152), (1154, 580, 100, 1153), (1151, 1154, 1153, 385), (289, 769, 1154, 1151), (769, 28, 580, 1154), (766, 1155, 1152, 286), (97, 577, 1155, 766), (577, 289, 1151, 1155), (574, 1156, 449, 41), (286, 1152, 1156, 574), (1152, 385, 1150, 1156), (1147, 1157, 1149, 384), (285, 765, 1157, 1147), (765, 31, 583, 1157), (762, 1158, 1148, 282), (96, 573, 1158, 762), (573, 285, 1147, 1158), (570, 1159, 452, 44), (282, 1148, 1159, 570), (1148, 384, 1146, 1159), (1143, 1160, 1145, 383), (281, 761, 1160, 1143), (761, 34, 586, 1160), (758, 1161, 1144, 278), (95, 569, 1161, 758), (569, 281, 1143, 1161), (566, 1162, 455, 47), (278, 1144, 1162, 566), (1144, 383, 1142, 1162), (1139, 1163, 1141, 382), (277, 757, 1163, 1139), (757, 37, 589, 1163), (754, 1164, 1140, 274), (94, 565, 1164, 754), (565, 277, 1139, 1164), (562, 1165, 579, 27), (274, 1140, 1165, 562), (1140, 382, 1138, 1165), (1135, 1166, 1137, 381), (273, 753, 1166, 1135), (753, 45, 453, 1166), (750, 1167, 1136, 270), (93, 561, 1167, 750), (561, 273, 1135, 1167), (558, 1168, 588, 36), (270, 1136, 1168, 558), (1136, 381, 1134, 1168), (1131, 1169, 1133, 380), (269, 749, 1169, 1131), (749, 40, 448, 1169), (746, 1170, 1132, 266), (92, 557, 1170, 746), (557, 269, 1131, 1170), (554, 1171, 589, 37), (266, 1132, 1171, 554), (1132, 380, 1130, 1171), (1127, 1172, 1129, 379), (265, 745, 1172, 1127), (745, 50, 602, 1172), (742, 1173, 1128, 262), (91, 553, 1173, 742), (553, 265, 1127, 1173), (550, 1174, 601, 49), (262, 1128, 1174, 550), (1128, 379, 1126, 1174), (1123, 1175, 1125, 378), (261, 741, 1175, 1123), (741, 51, 603, 1175), (738, 1176, 1124, 258), (90, 549, 1176, 738), (549, 261, 1123, 1176), (546, 1177, 460, 52), (258, 1124, 1177, 546), (1124, 378, 1122, 1177), (1119, 1178, 1121, 377), (257, 737, 1178, 1119), (737, 28, 436, 1178), (734, 1179, 1120, 254), (89, 545, 1179, 734), (545, 257, 1119, 1179), (542, 1180, 461, 53), (254, 1120, 1180, 542), (1120, 377, 1118, 1180), (1115, 1181, 1117, 376), (253, 733, 1181, 1115), (733, 54, 606, 1181), (730, 1182, 1116, 250), (88, 541, 1182, 730), (541, 253, 1115, 1182), (538, 1183, 600, 48), (250, 1116, 1183, 538), (1116, 376, 1114, 1183), (1111, 1184, 1113, 375), (249, 729, 1184, 1111), (729, 55, 607, 1184), (726, 1185, 1112, 246), (87, 537, 1185, 726), (537, 249, 1111, 1185), (534, 1186, 464, 56), (246, 1112, 1186, 534), (1112, 375, 1110, 1186), (1107, 1187, 1109, 374), (245, 725, 1187, 1107), (725, 33, 441, 1187), (722, 1188, 1108, 242), (86, 533, 1188, 722), (533, 245, 1107, 1188), (530, 1189, 465, 57), (242, 1108, 1189, 530), (1108, 374, 1106, 1189), (1103, 1190, 1105, 373), (241, 721, 1190, 1103), (721, 58, 610, 1190), (718, 1191, 1104, 238), (85, 529, 1191, 718), (529, 241, 1103, 1191), (526, 1192, 591, 39), (238, 1104, 1192, 526), (1104, 373, 1102, 1192), (1099, 1193, 1101, 372), (237, 717, 1193, 1099), (717, 59, 611, 1193), (714, 1194, 1100, 234), (84, 525, 1194, 714), (525, 237, 1099, 1194), (522, 1195, 468, 60), (234, 1100, 1195, 522), (1100, 372, 1098, 1195), (1095, 1196, 1097, 371), (233, 713, 1196, 1095), (713, 49, 601, 1196), (710, 1197, 1096, 230), (83, 521, 1197, 710), (521, 233, 1095, 1197), (518, 1198, 469, 61), (230, 1096, 1198, 518), (1096, 371, 1094, 1198), (1091, 1199, 1093, 370), (229, 709, 1199, 1091), (709, 62, 614, 1199), (706, 1200, 1092, 226), (82, 517, 1200, 706), (517, 229, 1091, 1200), (514, 1201, 443, 35), (226, 1092, 1201, 514), (1092, 370, 1090, 1201), (1087, 1202, 1089, 369), (225, 705, 1202, 1087), (705, 63, 615, 1202), (702, 1203, 1088, 222), (81, 513, 1203, 702), (513, 225, 1087, 1203), (510, 1204, 472, 64), (222, 1088, 1204, 510), (1088, 369, 1086, 1204), (1083, 1205, 1085, 368), (221, 701, 1205, 1083), (701, 46, 598, 1205), (698, 1206, 1084, 218), (80, 509, 1206, 698), (509, 221, 1083, 1206), (506, 1207, 473, 65), (218, 1084, 1207, 506), (1084, 368, 1082, 1207), (1079, 1208, 1081, 367), (217, 697, 1208, 1079), (697, 66, 618, 1208), (694, 1209, 1080, 214), (79, 505, 1209, 694), (505, 217, 1079, 1209), (502, 1210, 440, 32), (214, 1080, 1210, 502), (1080, 367, 1078, 1210), (1075, 1211, 1077, 366), (213, 693, 1211, 1075), (693, 67, 619, 1211), (690, 1212, 1076, 210), (78, 501, 1212, 690), (501, 213, 1075, 1212), (498, 1213, 476, 68), (210, 1076, 1213, 498), (1076, 366, 1074, 1213), (1071, 1214, 1073, 365), (209, 689, 1214, 1071), (689, 43, 595, 1214), (686, 1215, 1072, 206), (77, 497, 1215, 686), (497, 209, 1071, 1215), (494, 1216, 477, 69), (206, 1072, 1216, 494), (1072, 365, 1070, 1216), (1067, 1217, 1069, 364), (205, 685, 1217, 1067), (685, 70, 622, 1217), (682, 1218, 1068, 202), (76, 493, 1218, 682), (493, 205, 1067, 1218), (490, 1219, 437, 29), (202, 1068, 1219, 490), (1068, 364, 1066, 1219), (1063, 1220, 1065, 363), (201, 681, 1220, 1063), (681, 71, 623, 1220), (678, 1221, 1064, 198), (75, 489, 1221, 678), (489, 201, 1063, 1221), (486, 1222, 480, 72), (198, 1064, 1222, 486), (1064, 363, 1062, 1222), (1059, 1223, 1061, 362), (197, 677, 1223, 1059), (677, 40, 592, 1223), (674, 1224, 1060, 194), (74, 485, 1224, 674), (485, 197, 1059, 1224), (482, 1225, 481, 73), (194, 1060, 1225, 482), (1060, 362, 1058, 1225), (1055, 1226, 1057, 361), (196, 676, 1226, 1055), (676, 74, 674, 1226), (623, 1227, 1056, 143), (71, 484, 1227, 623), (484, 196, 1055, 1227), (431, 1228, 433, 25), (143, 1056, 1228, 431), (1056, 361, 1054, 1228), (1051, 1229, 1053, 360), (147, 435, 1229, 1051), (435, 27, 675, 1229), (671, 1230, 1052, 191), (9, 627, 1230, 671), (627, 147, 1051, 1230), (479, 1231, 484, 71), (191, 1052, 1231, 479), (1052, 360, 1050, 1231), (1047, 1232, 1049, 359), (99, 387, 1232, 1047), (387, 1, 640, 1232), (675, 1233, 1048, 195), (27, 579, 1233, 675), (579, 99, 1047, 1233), (483, 1234, 485, 74), (195, 1048, 1234, 483), (1048, 359, 1046, 1234), (1043, 1235, 1045, 358), (200, 680, 1235, 1043), (680, 75, 678, 1235), (434, 1236, 1044, 146), (26, 488, 1236, 434), (488, 200, 1043, 1236), (626, 1237, 432, 8), (146, 1044, 1237, 626), (1044, 358, 1042, 1237), (1039, 1238, 1041, 357), (159, 447, 1238, 1039), (447, 39, 679, 1238), (386, 1239, 1040, 98), (0, 639, 1239, 386), (639, 159, 1039, 1239), (578, 1240, 488, 26), (98, 1040, 1240, 578), (1040, 357, 1038, 1240), (1035, 1241, 1037, 356), (111, 399, 1241, 1035), (399, 9, 671, 1241), (679, 1242, 1036, 199), (39, 591, 1242, 679), (591, 111, 1035, 1242), (487, 1243, 489, 75), (199, 1036, 1243, 487), (1036, 356, 1034, 1243), (1031, 1244, 1033, 355), (204, 684, 1244, 1031), (684, 76, 682, 1244), (446, 1245, 1032, 158), (38, 492, 1245, 446), (492, 204, 1031, 1245), (638, 1246, 389, 2), (158, 1032, 1246, 638), (1032, 355, 1030, 1246), (1027, 1247, 1029, 354), (144, 624, 1247, 1027), (624, 72, 683, 1247), (398, 1248, 1028, 110), (8, 432, 1248, 398), (432, 144, 1027, 1248), (590, 1249, 492, 38), (110, 1028, 1249, 590), (1028, 354, 1026, 1249), (1023, 1250, 1025, 353), (192, 672, 1250, 1023), (672, 25, 670, 1250), (683, 1251, 1024, 203), (72, 480, 1251, 683), (480, 192, 1023, 1251), (491, 1252, 493, 76), (203, 1024, 1252, 491), (1024, 353, 1022, 1252), (1019, 1253, 1021, 352), (208, 688, 1253, 1019), (688, 77, 686, 1253), (619, 1254, 1020, 139), (67, 496, 1254, 619), (496, 208, 1019, 1254), (427, 1255, 429, 24), (139, 1020, 1255, 427), (1020, 352, 1018, 1255), (1015, 1256, 1017, 351), (113, 593, 1256, 1015), (593, 41, 687, 1256), (667, 1257, 1016, 187), (11, 401, 1257, 667), (401, 113, 1015, 1257), (475, 1258, 496, 67), (187, 1016, 1258, 475), (1016, 351, 1014, 1258), (1011, 1259, 1013, 350), (161, 641, 1259, 1011), (641, 3, 643, 1259), (687, 1260, 1012, 207), (41, 449, 1260, 687), (449, 161, 1011, 1260), (495, 1261, 497, 77), (207, 1012, 1261, 495), (1012, 350, 1010, 1261), (1007, 1262, 1009, 349), (212, 692, 1262, 1007), (692, 78, 690, 1262), (438, 1263, 1008, 150), (30, 500, 1263, 438), (500, 212, 1007, 1263), (630, 1264, 428, 12), (150, 1008, 1264, 630), (1008, 349, 1006, 1264), (1003, 1265, 1005, 348), (101, 581, 1265, 1003), (581, 29, 691, 1265), (390, 1266, 1004, 102), (2, 389, 1266, 390), (389, 101, 1003, 1266), (582, 1267, 500, 30), (102, 1004, 1267, 582), (1004, 348, 1002, 1267), (999, 1268, 1001, 347), (149, 629, 1268, 999), (629, 11, 667, 1268), (691, 1269, 1000, 211), (29, 437, 1269, 691), (437, 149, 999, 1269), (499, 1270, 501, 78), (211, 1000, 1270, 499), (1000, 347, 998, 1270), (995, 1271, 997, 346), (216, 696, 1271, 995), (696, 79, 694, 1271), (450, 1272, 996, 162), (42, 504, 1272, 450), (504, 216, 995, 1272), (642, 1273, 392, 6), (162, 996, 1273, 642), (996, 346, 994, 1273), (991, 1274, 993, 345), (140, 620, 1274, 991), (620, 68, 695, 1274), (402, 1275, 992, 114), (12, 428, 1275, 402), (428, 140, 991, 1275), (594, 1276, 504, 42), (114, 992, 1276, 594), (992, 345, 990, 1276), (987, 1277, 989, 344), (188, 668, 1277, 987), (668, 24, 666, 1277), (695, 1278, 988, 215), (68, 476, 1278, 695), (476, 188, 987, 1278), (503, 1279, 505, 79), (215, 988, 1279, 503), (988, 344, 986, 1279), (983, 1280, 985, 343), (220, 700, 1280, 983), (700, 80, 698, 1280), (615, 1281, 984, 135), (63, 508, 1281, 615), (508, 220, 983, 1281), (423, 1282, 425, 23), (135, 984, 1282, 423), (984, 343, 982, 1282), (979, 1283, 981, 342), (116, 596, 1283, 979), (596, 44, 699, 1283), (663, 1284, 980, 183), (14, 404, 1284, 663), (404, 116, 979, 1284), (471, 1285, 508, 63), (183, 980, 1285, 471), (980, 342, 978, 1285), (975, 1286, 977, 341), (164, 644, 1286, 975), (644, 7, 646, 1286), (699, 1287, 976, 219), (44, 452, 1287, 699), (452, 164, 975, 1287), (507, 1288, 509, 80), (219, 976, 1288, 507), (976, 341, 974, 1288), (971, 1289, 973, 340), (224, 704, 1289, 971), (704, 81, 702, 1289), (441, 1290, 972, 153), (33, 512, 1290, 441), (512, 224, 971, 1290), (633, 1291, 424, 15), (153, 972, 1291, 633), (972, 340, 970, 1291), (967, 1292, 969, 339), (104, 584, 1292, 967), (584, 32, 703, 1292), (393, 1293, 968, 105), (6, 392, 1293, 393), (392, 104, 967, 1293), (585, 1294, 512, 33), (105, 968, 1294, 585), (968, 339, 966, 1294), (963, 1295, 965, 338), (152, 632, 1295, 963), (632, 14, 663, 1295), (703, 1296, 964, 223), (32, 440, 1296, 703), (440, 152, 963, 1296), (511, 1297, 513, 81), (223, 964, 1297, 511), (964, 338, 962, 1297), (959, 1298, 961, 337), (228, 708, 1298, 959), (708, 82, 706, 1298), (453, 1299, 960, 165), (45, 516, 1299, 453), (516, 228, 959, 1299), (645, 1300, 395, 4), (165, 960, 1300, 645), (960, 337, 958, 1300), (955, 1301, 957, 336), (136, 616, 1301, 955), (616, 64, 707, 1301), (405, 1302, 956, 117), (15, 424, 1302, 405), (424, 136, 955, 1302), (597, 1303, 516, 45), (117, 956, 1303, 597), (956, 336, 954, 1303), (951, 1304, 953, 335), (184, 664, 1304, 951), (664, 23, 662, 1304), (707, 1305, 952, 227), (64, 472, 1305, 707), (472, 184, 951, 1305), (515, 1306, 517, 82), (227, 952, 1306, 515), (952, 335, 950, 1306), (947, 1307, 949, 334), (232, 712, 1307, 947), (712, 83, 710, 1307), (611, 1308, 948, 131), (59, 520, 1308, 611), (520, 232, 947, 1308), (419, 1309, 421, 22), (131, 948, 1309, 419), (948, 334, 946, 1309), (943, 1310, 945, 333), (119, 599, 1310, 943), (599, 47, 711, 1310), (659, 1311, 944, 179), (17, 407, 1311, 659), (407, 119, 943, 1311), (467, 1312, 520, 59), (179, 944, 1312, 467), (944, 333, 942, 1312), (939, 1313, 941, 332), (167, 647, 1313, 939), (647, 5, 649, 1313), (711, 1314, 940, 231), (47, 455, 1314, 711), (455, 167, 939, 1314), (519, 1315, 521, 83), (231, 940, 1315, 519), (940, 332, 938, 1315), (935, 1316, 937, 331), (236, 716, 1316, 935), (716, 84, 714, 1316), (444, 1317, 936, 156), (36, 524, 1317, 444), (524, 236, 935, 1317), (636, 1318, 420, 18), (156, 936, 1318, 636), (936, 331, 934, 1318), (931, 1319, 933, 330), (107, 587, 1319, 931), (587, 35, 715, 1319), (396, 1320, 932, 108), (4, 395, 1320, 396), (395, 107, 931, 1320), (588, 1321, 524, 36), (108, 932, 1321, 588), (932, 330, 930, 1321), (927, 1322, 929, 329), (155, 635, 1322, 927), (635, 17, 659, 1322), (715, 1323, 928, 235), (35, 443, 1323, 715), (443, 155, 927, 1323), (523, 1324, 525, 84), (235, 928, 1324, 523), (928, 329, 926, 1324), (923, 1325, 925, 328), (240, 720, 1325, 923), (720, 85, 718, 1325), (456, 1326, 924, 168), (48, 528, 1326, 456), (528, 240, 923, 1326), (648, 1327, 639, 0), (168, 924, 1327, 648), (924, 328, 922, 1327), (919, 1328, 921, 327), (132, 612, 1328, 919), (612, 60, 719, 1328), (408, 1329, 920, 120), (18, 420, 1329, 408), (420, 132, 919, 1329), (600, 1330, 528, 48), (120, 920, 1330, 600), (920, 327, 918, 1330), (915, 1331, 917, 326), (180, 660, 1331, 915), (660, 22, 658, 1331), (719, 1332, 916, 239), (60, 468, 1332, 719), (468, 180, 915, 1332), (527, 1333, 529, 85), (239, 916, 1333, 527), (916, 326, 914, 1333), (911, 1334, 913, 325), (244, 724, 1334, 911), (724, 86, 722, 1334), (607, 1335, 912, 127), (55, 532, 1335, 607), (532, 244, 911, 1335), (415, 1336, 417, 21), (127, 912, 1336, 415), (912, 325, 910, 1336), (907, 1337, 909, 324), (114, 594, 1337, 907), (594, 42, 723, 1337), (655, 1338, 908, 175), (12, 402, 1338, 655), (402, 114, 907, 1338), (463, 1339, 532, 55), (175, 908, 1339, 463), (908, 324, 906, 1339), (903, 1340, 905, 323), (162, 642, 1340, 903), (642, 6, 393, 1340), (723, 1341, 904, 243), (42, 450, 1341, 723), (450, 162, 903, 1341), (531, 1342, 533, 86), (243, 904, 1342, 531), (904, 323, 902, 1342), (899, 1343, 901, 322), (248, 728, 1343, 899), (728, 87, 726, 1343), (590, 1344, 900, 110), (38, 536, 1344, 590), (536, 248, 899, 1344), (398, 1345, 416, 8), (110, 900, 1345, 398), (900, 322, 898, 1345), (895, 1346, 897, 321), (102, 582, 1346, 895), (582, 30, 727, 1346), (638, 1347, 896, 158), (2, 390, 1347, 638), (390, 102, 895, 1347), (446, 1348, 536, 38), (158, 896, 1348, 446), (896, 321, 894, 1348), (891, 1349, 893, 320), (150, 630, 1349, 891), (630, 12, 655, 1349), (727, 1350, 892, 247), (30, 438, 1350, 727), (438, 150, 891, 1350), (535, 1351, 537, 87), (247, 892, 1351, 535), (892, 320, 890, 1351), (887, 1352, 889, 319), (252, 732, 1352, 887), (732, 88, 730, 1352), (578, 1353, 888, 98), (26, 540, 1353, 578), (540, 252, 887, 1353), (386, 1354, 648, 0), (98, 888, 1354, 386), (888, 319, 886, 1354), (883, 1355, 885, 318), (128, 608, 1355, 883), (608, 56, 731, 1355), (626, 1356, 884, 146), (8, 416, 1356, 626), (416, 128, 883, 1356), (434, 1357, 540, 26), (146, 884, 1357, 434), (884, 318, 882, 1357), (879, 1358, 881, 317), (176, 656, 1358, 879), (656, 21, 654, 1358), (731, 1359, 880, 251), (56, 464, 1359, 731), (464, 176, 879, 1359), (539, 1360, 541, 88), (251, 880, 1360, 539), (880, 317, 878, 1360), (875, 1361, 877, 316), (256, 736, 1361, 875), (736, 89, 734, 1361), (603, 1362, 876, 123), (51, 544, 1362, 603), (544, 256, 875, 1362), (411, 1363, 413, 20), (123, 876, 1363, 411), (876, 316, 874, 1363), (871, 1364, 873, 315), (115, 595, 1364, 871), (595, 43, 735, 1364), (651, 1365, 872, 171), (13, 403, 1365, 651), (403, 115, 871, 1365), (459, 1366, 544, 51), (171, 872, 1366, 459), (872, 315, 870, 1366), (867, 1367, 869, 314), (163, 643, 1367, 867), (643, 3, 388, 1367), (735, 1368, 868, 255), (43, 451, 1368, 735), (451, 163, 867, 1368), (543, 1369, 545, 89), (255, 868, 1369, 543), (868, 314, 866, 1369), (863, 1370, 865, 313), (260, 740, 1370, 863), (740, 90, 738, 1370), (598, 1371, 864, 118), (46, 548, 1371, 598), (548, 260, 863, 1371), (406, 1372, 412, 16), (118, 864, 1372, 406), (864, 313, 862, 1372), (859, 1373, 861, 312), (103, 583, 1373, 859), (583, 31, 739, 1373), (646, 1374, 860, 166), (7, 391, 1374, 646), (391, 103, 859, 1374), (454, 1375, 548, 46), (166, 860, 1375, 454), (860, 312, 858, 1375), (855, 1376, 857, 311), (151, 631, 1376, 855), (631, 13, 651, 1376), (739, 1377, 856, 259), (31, 439, 1377, 739), (439, 151, 855, 1377), (547, 1378, 549, 90), (259, 856, 1378, 547), (856, 311, 854, 1378), (851, 1379, 853, 310), (264, 744, 1379, 851), (744, 91, 742, 1379), (586, 1380, 852, 106), (34, 552, 1380, 586), (552, 264, 851, 1380), (394, 1381, 649, 5), (106, 852, 1381, 394), (852, 310, 850, 1381), (847, 1382, 849, 309), (124, 604, 1382, 847), (604, 52, 743, 1382), (634, 1383, 848, 154), (16, 412, 1383, 634), (412, 124, 847, 1383), (442, 1384, 552, 34), (154, 848, 1384, 442), (848, 309, 846, 1384), (843, 1385, 845, 308), (172, 652, 1385, 843), (652, 20, 650, 1385), (743, 1386, 844, 263), (52, 460, 1386, 743), (460, 172, 843, 1386), (551, 1387, 553, 91), (263, 844, 1387, 551), (844, 308, 842, 1387), (839, 1388, 841, 307), (268, 748, 1388, 839), (748, 92, 746, 1388), (602, 1389, 840, 122), (50, 556, 1389, 602), (556, 268, 839, 1389), (410, 1390, 637, 19), (122, 840, 1390, 410), (840, 307, 838, 1390), (835, 1391, 837, 306), (125, 605, 1391, 835), (605, 53, 747, 1391), (650, 1392, 836, 170), (20, 413, 1392, 650), (413, 125, 835, 1392), (458, 1393, 556, 50), (170, 836, 1393, 458), (836, 306, 834, 1393), (831, 1394, 833, 305), (173, 653, 1394, 831), (653, 10, 400, 1394), (747, 1395, 832, 267), (53, 461, 1395, 747), (461, 173, 831, 1395), (555, 1396, 557, 92), (267, 832, 1396, 555), (832, 305, 830, 1396), (827, 1397, 829, 304), (272, 752, 1397, 827), (752, 93, 750, 1397), (606, 1398, 828, 126), (54, 560, 1398, 606), (560, 272, 827, 1398), (414, 1399, 636, 18), (126, 828, 1399, 414), (828, 304, 826, 1399), (823, 1400, 825, 303), (129, 609, 1400, 823), (609, 57, 751, 1400), (654, 1401, 824, 174), (21, 417, 1401, 654), (417, 129, 823, 1401), (462, 1402, 560, 54), (174, 824, 1402, 462), (824, 303, 822, 1402), (819, 1403, 821, 302), (177, 657, 1403, 819), (657, 15, 405, 1403), (751, 1404, 820, 271), (57, 465, 1404, 751), (465, 177, 819, 1404), (559, 1405, 561, 93), (271, 820, 1405, 559), (820, 302, 818, 1405), (815, 1406, 817, 301), (276, 756, 1406, 815), (756, 94, 754, 1406), (610, 1407, 816, 130), (58, 564, 1407, 610), (564, 276, 815, 1407), (418, 1408, 627, 9), (130, 816, 1408, 418), (816, 301, 814, 1408), (811, 1409, 813, 300), (133, 613, 1409, 811), (613, 61, 755, 1409), (658, 1410, 812, 178), (22, 421, 1410, 658), (421, 133, 811, 1410), (466, 1411, 564, 58), (178, 812, 1411, 466), (812, 300, 810, 1411), (807, 1412, 809, 299), (181, 661, 1412, 807), (661, 19, 637, 1412), (755, 1413, 808, 275), (61, 469, 1413, 755), (469, 181, 807, 1413), (563, 1414, 565, 94), (275, 808, 1414, 563), (808, 299, 806, 1414), (803, 1415, 805, 298), (280, 760, 1415, 803), (760, 95, 758, 1415), (614, 1416, 804, 134), (62, 568, 1416, 614), (568, 280, 803, 1416), (422, 1417, 407, 17), (134, 804, 1417, 422), (804, 298, 802, 1417), (799, 1418, 801, 297), (137, 617, 1418, 799), (617, 65, 759, 1418), (662, 1419, 800, 182), (23, 425, 1419, 662), (425, 137, 799, 1419), (470, 1420, 568, 62), (182, 800, 1420, 470), (800, 297, 798, 1420), (795, 1421, 797, 296), (185, 665, 1421, 795), (665, 16, 634, 1421), (759, 1422, 796, 279), (65, 473, 1422, 759), (473, 185, 795, 1422), (567, 1423, 569, 95), (279, 796, 1423, 567), (796, 296, 794, 1423), (791, 1424, 793, 295), (284, 764, 1424, 791), (764, 96, 762, 1424), (618, 1425, 792, 138), (66, 572, 1425, 618), (572, 284, 791, 1425), (426, 1426, 404, 14), (138, 792, 1426, 426), (792, 295, 790, 1426), (787, 1427, 789, 294), (141, 621, 1427, 787), (621, 69, 763, 1427), (666, 1428, 788, 186), (24, 429, 1428, 666), (429, 141, 787, 1428), (474, 1429, 572, 66), (186, 788, 1429, 474), (788, 294, 786, 1429), (783, 1430, 785, 293), (189, 669, 1430, 783), (669, 13, 631, 1430), (763, 1431, 784, 283), (69, 477, 1431, 763), (477, 189, 783, 1431), (571, 1432, 573, 96), (283, 784, 1432, 571), (784, 293, 782, 1432), (779, 1433, 781, 292), (288, 768, 1433, 779), (768, 97, 766, 1433), (622, 1434, 780, 142), (70, 576, 1434, 622), (576, 288, 779, 1434), (430, 1435, 401, 11), (142, 780, 1435, 430), (780, 292, 778, 1435), (775, 1436, 777, 291), (145, 625, 1436, 775), (625, 73, 767, 1436), (670, 1437, 776, 190), (25, 433, 1437, 670), (433, 145, 775, 1437), (478, 1438, 576, 70), (190, 776, 1438, 478), (776, 291, 774, 1438), (771, 1439, 773, 290), (193, 673, 1439, 771), (673, 10, 628, 1439), (767, 1440, 772, 287), (73, 481, 1440, 767), (481, 193, 771, 1440), (575, 1441, 577, 97), (287, 772, 1441, 575), (772, 290, 770, 1441), (770, 1442, 769, 289), (290, 773, 1442, 770), (773, 148, 436, 1442), (774, 1443, 768, 288), (291, 777, 1443, 774), (777, 287, 575, 1443), (778, 1444, 593, 113), (292, 781, 1444, 778), (781, 286, 574, 1444), (782, 1445, 765, 285), (293, 785, 1445, 782), (785, 151, 439, 1445), (786, 1446, 764, 284), (294, 789, 1446, 786), (789, 283, 571, 1446), (790, 1447, 596, 116), (295, 793, 1447, 790), (793, 282, 570, 1447), (794, 1448, 761, 281), (296, 797, 1448, 794), (797, 154, 442, 1448), (798, 1449, 760, 280), (297, 801, 1449, 798), (801, 279, 567, 1449), (802, 1450, 599, 119), (298, 805, 1450, 802), (805, 278, 566, 1450), (806, 1451, 757, 277), (299, 809, 1451, 806), (809, 157, 445, 1451), (810, 1452, 756, 276), (300, 813, 1452, 810), (813, 275, 563, 1452), (814, 1453, 435, 147), (301, 817, 1453, 814), (817, 274, 562, 1453), (818, 1454, 753, 273), (302, 821, 1454, 818), (821, 117, 597, 1454), (822, 1455, 752, 272), (303, 825, 1455, 822), (825, 271, 559, 1455), (826, 1456, 444, 156), (304, 829, 1456, 826), (829, 270, 558, 1456), (830, 1457, 749, 269), (305, 833, 1457, 830), (833, 112, 592, 1457), (834, 1458, 748, 268), (306, 837, 1458, 834), (837, 267, 555, 1458), (838, 1459, 445, 157), (307, 841, 1459, 838), (841, 266, 554, 1459), (842, 1460, 745, 265), (308, 845, 1460, 842), (845, 170, 458, 1460), (846, 1461, 744, 264), (309, 849, 1461, 846), (849, 263, 551, 1461), (850, 1462, 457, 169), (310, 853, 1462, 850), (853, 262, 550, 1462), (854, 1463, 741, 261), (311, 857, 1463, 854), (857, 171, 459, 1463), (858, 1464, 740, 260), (312, 861, 1464, 858), (861, 259, 547, 1464), (862, 1465, 604, 124), (313, 865, 1465, 862), (865, 258, 546, 1465), (866, 1466, 737, 257), (314, 869, 1466, 866), (869, 100, 580, 1466), (870, 1467, 736, 256), (315, 873, 1467, 870), (873, 255, 543, 1467), (874, 1468, 605, 125), (316, 877, 1468, 874), (877, 254, 542, 1468), (878, 1469, 733, 253), (317, 881, 1469, 878), (881, 174, 462, 1469), (882, 1470, 732, 252), (318, 885, 1470, 882), (885, 251, 539, 1470), (886, 1471, 456, 168), (319, 889, 1471, 886), (889, 250, 538, 1471), (890, 1472, 729, 249), (320, 893, 1472, 890), (893, 175, 463, 1472), (894, 1473, 728, 248), (321, 897, 1473, 894), (897, 247, 535, 1473), (898, 1474, 608, 128), (322, 901, 1474, 898), (901, 246, 534, 1474), (902, 1475, 725, 245), (323, 905, 1475, 902), (905, 105, 585, 1475), (906, 1476, 724, 244), (324, 909, 1476, 906), (909, 243, 531, 1476), (910, 1477, 609, 129), (325, 913, 1477, 910), (913, 242, 530, 1477), (914, 1478, 721, 241), (326, 917, 1478, 914), (917, 178, 466, 1478), (918, 1479, 720, 240), (327, 921, 1479, 918), (921, 239, 527, 1479), (922, 1480, 447, 159), (328, 925, 1480, 922), (925, 238, 526, 1480), (926, 1481, 717, 237), (329, 929, 1481, 926), (929, 179, 467, 1481), (930, 1482, 716, 236), (330, 933, 1482, 930), (933, 235, 523, 1482), (934, 1483, 612, 132), (331, 937, 1483, 934), (937, 234, 522, 1483), (938, 1484, 713, 233), (332, 941, 1484, 938), (941, 169, 457, 1484), (942, 1485, 712, 232), (333, 945, 1485, 942), (945, 231, 519, 1485), (946, 1486, 613, 133), (334, 949, 1486, 946), (949, 230, 518, 1486), (950, 1487, 709, 229), (335, 953, 1487, 950), (953, 182, 470, 1487), (954, 1488, 708, 228), (336, 957, 1488, 954), (957, 227, 515, 1488), (958, 1489, 587, 107), (337, 961, 1489, 958), (961, 226, 514, 1489), (962, 1490, 705, 225), (338, 965, 1490, 962), (965, 183, 471, 1490), (966, 1491, 704, 224), (339, 969, 1491, 966), (969, 223, 511, 1491), (970, 1492, 616, 136), (340, 973, 1492, 970), (973, 222, 510, 1492), (974, 1493, 701, 221), (341, 977, 1493, 974), (977, 166, 454, 1493), (978, 1494, 700, 220), (342, 981, 1494, 978), (981, 219, 507, 1494), (982, 1495, 617, 137), (343, 985, 1495, 982), (985, 218, 506, 1495), (986, 1496, 697, 217), (344, 989, 1496, 986), (989, 186, 474, 1496), (990, 1497, 696, 216), (345, 993, 1497, 990), (993, 215, 503, 1497), (994, 1498, 584, 104), (346, 997, 1498, 994), (997, 214, 502, 1498), (998, 1499, 693, 213), (347, 1001, 1499, 998), (1001, 187, 475, 1499), (1002, 1500, 692, 212), (348, 1005, 1500, 1002), (1005, 211, 499, 1500), (1006, 1501, 620, 140), (349, 1009, 1501, 1006), (1009, 210, 498, 1501), (1010, 1502, 689, 209), (350, 1013, 1502, 1010), (1013, 163, 451, 1502), (1014, 1503, 688, 208), (351, 1017, 1503, 1014), (1017, 207, 495, 1503), (1018, 1504, 621, 141), (352, 1021, 1504, 1018), (1021, 206, 494, 1504), (1022, 1505, 685, 205), (353, 1025, 1505, 1022), (1025, 190, 478, 1505), (1026, 1506, 684, 204), (354, 1029, 1506, 1026), (1029, 203, 491, 1506), (1030, 1507, 581, 101), (355, 1033, 1507, 1030), (1033, 202, 490, 1507), (1034, 1508, 681, 201), (356, 1037, 1508, 1034), (1037, 191, 479, 1508), (1038, 1509, 680, 200), (357, 1041, 1509, 1038), (1041, 199, 487, 1509), (1042, 1510, 624, 144), (358, 1045, 1510, 1042), (1045, 198, 486, 1510), (1046, 1511, 677, 197), (359, 1049, 1511, 1046), (1049, 160, 448, 1511), (1050, 1512, 676, 196), (360, 1053, 1512, 1050), (1053, 195, 483, 1512), (1054, 1513, 625, 145), (361, 1057, 1513, 1054), (1057, 194, 482, 1513), (1058, 1514, 673, 193), (362, 1061, 1514, 1058), (1061, 112, 400, 1514), (1062, 1515, 672, 192), (363, 1065, 1515, 1062), (1065, 143, 431, 1515), (1066, 1516, 629, 149), (364, 1069, 1516, 1066), (1069, 142, 430, 1516), (1070, 1517, 669, 189), (365, 1073, 1517, 1070), (1073, 115, 403, 1517), (1074, 1518, 668, 188), (366, 1077, 1518, 1074), (1077, 139, 427, 1518), (1078, 1519, 632, 152), (367, 1081, 1519, 1078), (1081, 138, 426, 1519), (1082, 1520, 665, 185), (368, 1085, 1520, 1082), (1085, 118, 406, 1520), (1086, 1521, 664, 184), (369, 1089, 1521, 1086), (1089, 135, 423, 1521), (1090, 1522, 635, 155), (370, 1093, 1522, 1090), (1093, 134, 422, 1522), (1094, 1523, 661, 181), (371, 1097, 1523, 1094), (1097, 121, 409, 1523), (1098, 1524, 660, 180), (372, 1101, 1524, 1098), (1101, 131, 419, 1524), (1102, 1525, 399, 111), (373, 1105, 1525, 1102), (1105, 130, 418, 1525), (1106, 1526, 657, 177), (374, 1109, 1526, 1106), (1109, 153, 633, 1526), (1110, 1527, 656, 176), (375, 1113, 1527, 1110), (1113, 127, 415, 1527), (1114, 1528, 408, 120), (376, 1117, 1528, 1114), (1117, 126, 414, 1528), (1118, 1529, 653, 173), (377, 1121, 1529, 1118), (1121, 148, 628, 1529), (1122, 1530, 652, 172), (378, 1125, 1530, 1122), (1125, 123, 411, 1530), (1126, 1531, 409, 121), (379, 1129, 1531, 1126), (1129, 122, 410, 1531), (1130, 1532, 397, 109), (380, 1133, 1532, 1130), (1133, 160, 640, 1532), (1134, 1533, 396, 108), (381, 1137, 1533, 1134), (1137, 165, 645, 1533), (1138, 1534, 387, 99), (382, 1141, 1534, 1138), (1141, 109, 397, 1534), (1142, 1535, 647, 167), (383, 1145, 1535, 1142), (1145, 106, 394, 1535), (1146, 1536, 644, 164), (384, 1149, 1536, 1146), (1149, 103, 391, 1536), (1150, 1537, 641, 161), (385, 1153, 1537, 1150), (1153, 100, 388, 1537)])
me_cube_010.materials.append(mat_material_002)
me_cube_010.use_remesh_preserve_volume = False
me_cube_010.use_remesh_preserve_attributes = False
me_cube_010.use_mirror_vertex_groups = False
me_cube_010.update()
me_cube_006 = bpy.data.meshes.new('Cube.006')
me_cube_006.from_pydata([(-0.4078, 0.1098, 0.3988), (-0.4078, 0.1098, -0.6012), (0.2904, 0.8561, 0.3988), (0.3385, -0.5885, 0.3988), (0.3385, -0.5885, -0.6012), (0.2904, 0.8561, -0.6012), (-0.4078, 0.1098, -0.1012), (-0.03465, -0.2394, 0.3988), (-0.05872, 0.4829, 0.3988), (0.7117, -0.9376, 0.3988), (0.6877, -0.2153, 0.3988), (0.6636, 0.507, 0.3988), (-0.03465, -0.2394, -0.6012), (0.7117, -0.9376, -0.6012), (0.3385, -0.5885, -0.1012), (-0.05872, 0.4829, -0.6012), (0.2904, 0.8561, -0.1012), (-0.05872, 0.4829, -0.1012), (0.7117, -0.9376, -0.1012), (0.3145, 0.1338, 0.3988), (-0.03465, -0.2394, -0.1012), (-0.4078, 0.1098, 0.1488), (-0.2212, -0.0648, 0.3988), (-0.4078, 0.1098, -0.8512), (0.1158, 0.6695, 0.3988), (0.5251, -0.763, 0.3988), (0.5131, -0.4019, 0.3988), (0.8502, 0.3325, 0.3988), (-0.2212, -0.0648, -0.6012), (0.5251, -0.763, -0.6012), (0.3385, -0.5885, -0.3512), (0.1158, 0.6695, -0.6012), (0.2904, 0.8561, -0.3512), (-0.4078, 0.1098, -0.3512), (0.1519, -0.4139, 0.3988), (-0.2333, 0.2964, 0.3988), (0.8622, -0.0287, 0.3988), (0.477, 0.6816, 0.3988), (0.1519, -0.4139, -0.6012), (0.3385, -0.5885, -0.8512), (0.3385, -0.5885, 0.1488), (-0.2333, 0.2964, -0.6012), (0.2904, 0.8561, -0.8512), (0.2904, 0.8561, 0.1488), (0.1158, 0.6695, -0.1012), (-0.2333, 0.2964, -0.1012), (-0.05872, 0.4829, -0.3512), (-0.05872, 0.4829, 0.1488), (-0.05872, 0.4829, -0.8512), (0.5251, -0.763, -0.1012), (0.7117, -0.9376, -0.3512), (0.7117, -0.9376, 0.1488), (0.7117, -0.9376, -0.8512), (-0.03465, -0.2394, -0.8512), (0.8381, 0.6936, 0.3988), (0.8863, -0.751, 0.3988), (0.8743, -0.3899, 0.3988), (0.1399, -0.05277, 0.3988), (0.489, 0.3204, 0.3988), (0.5011, -0.04073, 0.3988), (0.1279, 0.3084, 0.3988), (-0.2212, -0.0648, -0.1012), (0.1519, -0.4139, -0.1012), (-0.03465, -0.2394, -0.3512), (-0.03465, -0.2394, 0.1488), (0.1519, -0.4139, 0.1488), (0.1519, -0.4139, -0.3512), (-0.2212, -0.0648, -0.3512), (0.3024, 0.495, 0.3988), (0.6756, 0.1459, 0.3988), (0.3265, -0.2273, 0.3988), (0.1519, -0.4139, -0.8512), (0.5251, -0.763, -0.3512), (-0.2333, 0.2964, -0.8512), (-0.2333, 0.2964, 0.1488), (-0.2333, 0.2964, -0.3512), (0.1158, 0.6695, -0.3512), (0.1158, 0.6695, 0.1488), (0.1158, 0.6695, -0.8512), (0.5251, -0.763, 0.1488), (0.5251, -0.763, -0.8512), (-0.2212, -0.0648, -0.8512), (0.6516, 0.8682, 0.3988), (0.6997, -0.5764, 0.3988), (-0.04669, 0.1218, 0.3988), (-0.2212, -0.0648, 0.1488), (-0.4078, 0.1098, 0.2738), (-0.3145, 0.02248, 0.3988), (-0.4078, 0.1098, -0.7262), (0.2031, 0.7628, 0.3988), (0.4318, -0.6758, 0.3988), (0.4258, -0.4952, 0.3988), (0.9435, 0.2452, 0.3988), (-0.3145, 0.02248, -0.6012), (0.4318, -0.6758, -0.6012), (0.3385, -0.5885, -0.4762), (0.2031, 0.7628, -0.6012), (0.2904, 0.8561, -0.4762), (-0.4078, 0.1098, -0.2262), (0.05865, -0.3266, 0.3988), (-0.146, 0.3897, 0.3988), (0.7749, -0.122, 0.3988), (0.5703, 0.5943, 0.3988), (0.05865, -0.3266, -0.6012), (0.3385, -0.5885, -0.9762), (0.3385, -0.5885, 0.02377), (-0.146, 0.3897, -0.6012), (0.2904, 0.8561, -0.9762), (0.2904, 0.8561, 0.02377), (0.2031, 0.7628, -0.1012), (-0.146, 0.3897, -0.1012), (-0.05872, 0.4829, -0.4762), (-0.05872, 0.4829, 0.02377), (-0.05872, 0.4829, -0.9762), (0.4318, -0.6758, -0.1012), (0.7117, -0.9376, -0.4762), (0.7117, -0.9376, 0.02377), (0.7117, -0.9376, -0.9762), (-0.03465, -0.2394, -0.9762), (0.7509, 0.6003, 0.3988), (0.9194, 0.9675, 0.3988), (0.799, -0.8443, 0.3988), (0.9676, -0.4771, 0.3988), (0.05263, -0.1461, 0.3988), (0.4017, 0.2271, 0.3988), (0.5944, -0.128, 0.3988), (0.2212, 0.2211, 0.3988), (-0.3145, 0.02248, -0.1012), (0.05865, -0.3266, -0.1012), (-0.03465, -0.2394, -0.4762), (-0.03465, -0.2394, 0.02377), (-0.4078, 0.1098, 0.02377), (-0.1279, -0.1521, 0.3988), (-0.4078, 0.1098, -0.9762), (0.02856, 0.5762, 0.3988), (0.6184, -0.8503, 0.3988), (0.6004, -0.3086, 0.3988), (0.7569, 0.4197, 0.3988), (-0.1279, -0.1521, -0.6012), (0.6184, -0.8503, -0.6012), (0.3385, -0.5885, -0.2262), (0.02856, 0.5762, -0.6012), (0.2904, 0.8561, -0.2262), (-0.4078, 0.1098, -0.4762), (0.3777, 0.9494, 0.3988), (0.2452, -0.5012, 0.3988), (-0.3206, 0.2031, 0.3988), (0.9495, 0.0646, 0.3988), (0.3837, 0.7689, 0.3988), (0.2452, -0.5012, -0.6012), (0.3385, -0.5885, -0.7262), (0.3385, -0.5885, 0.2738), (0.3777, 0.9494, -0.6012), (-0.3206, 0.2031, -0.6012), (0.2904, 0.8561, -0.7262), (0.2904, 0.8561, 0.2738), (0.02856, 0.5762, -0.1012), (-0.3206, 0.2031, -0.1012), (-0.05872, 0.4829, -0.2262), (-0.05872, 0.4829, 0.2738), (-0.05872, 0.4829, -0.7262), (0.6184, -0.8503, -0.1012), (0.7117, -0.9376, -0.2262), (0.7117, -0.9376, 0.2738), (0.7117, -0.9376, -0.7262), (-0.03465, -0.2394, -0.7262), (0.9254, 0.7869, 0.3988), (0.9736, -0.6577, 0.3988), (0.781, -0.3026, 0.3988), (0.2272, 0.04053, 0.3988), (0.5763, 0.4137, 0.3988), (0.4078, 0.04655, 0.3988), (0.03458, 0.3957, 0.3988), (-0.1279, -0.1521, -0.1012), (0.2452, -0.5012, -0.1012), (-0.03465, -0.2394, -0.2262), (-0.03465, -0.2394, 0.2738), (0.3777, 0.9494, -0.1012), (0.3777, 0.9494, 0.1488), (0.3777, 0.9494, -0.3512), (0.05865, -0.3266, 0.1488), (0.2452, -0.5012, 0.1488), (0.1519, -0.4139, 0.02377), (0.1519, -0.4139, 0.2738), (0.05865, -0.3266, -0.3512), (0.2452, -0.5012, -0.3512), (0.1519, -0.4139, -0.4762), (0.1519, -0.4139, -0.2262), (-0.3145, 0.02248, -0.3512), (-0.1279, -0.1521, -0.3512), (-0.2212, -0.0648, -0.4762), (-0.2212, -0.0648, -0.2262), (0.2152, 0.4017, 0.3988), (0.3897, 0.5883, 0.3988), (0.3957, 0.4077, 0.3988), (0.2091, 0.5823, 0.3988), (0.5883, 0.05257, 0.3988), (0.7629, 0.2392, 0.3988), (0.7689, 0.05858, 0.3988), (0.5823, 0.2331, 0.3988), (0.2392, -0.3206, 0.3988), (0.4138, -0.134, 0.3988), (0.4198, -0.3146, 0.3988), (0.2332, -0.14, 0.3988), (0.9615, -0.2966, 0.3988), (0.9555, -0.116, 0.3988), (0.9796, -0.8383, 0.3988), (0.9375, 0.4258, 0.3988), (0.9314, 0.6063, 0.3988), (0.05865, -0.3266, -0.8512), (0.2452, -0.5012, -0.8512), (0.1519, -0.4139, -0.9762), (0.1519, -0.4139, -0.7262), (0.4318, -0.6758, -0.3512), (0.6184, -0.8503, -0.3512), (0.5251, -0.763, -0.4762), (0.5251, -0.763, -0.2262), (0.3777, 0.9494, -0.8512), (-0.146, 0.3897, -0.8512), (-0.3206, 0.2031, -0.8512), (-0.2333, 0.2964, -0.9762), (-0.2333, 0.2964, -0.7262), (-0.146, 0.3897, 0.1488), (-0.3206, 0.2031, 0.1488), (-0.2333, 0.2964, 0.02377), (-0.2333, 0.2964, 0.2738), (-0.146, 0.3897, -0.3512), (-0.3206, 0.2031, -0.3512), (-0.2333, 0.2964, -0.4762), (-0.2333, 0.2964, -0.2262), (0.2031, 0.7628, -0.3512), (0.02856, 0.5762, -0.3512), (0.1158, 0.6695, -0.4762), (0.1158, 0.6695, -0.2262), (0.2031, 0.7628, 0.1488), (0.02856, 0.5762, 0.1488), (0.1158, 0.6695, 0.02377), (0.1158, 0.6695, 0.2738), (0.2031, 0.7628, -0.8512), (0.02856, 0.5762, -0.8512), (0.1158, 0.6695, -0.9762), (0.1158, 0.6695, -0.7262), (0.4318, -0.6758, 0.1488), (0.6184, -0.8503, 0.1488), (0.5251, -0.763, 0.02377), (0.5251, -0.763, 0.2738), (0.4318, -0.6758, -0.8512), (0.6184, -0.8503, -0.8512), (0.5251, -0.763, -0.9762), (0.5251, -0.763, -0.7262), (-0.3145, 0.02248, -0.8512), (-0.1279, -0.1521, -0.8512), (-0.2212, -0.0648, -0.9762), (-0.2212, -0.0648, -0.7262), (0.5643, 0.7749, 0.3988), (0.7388, 0.9615, 0.3988), (0.7449, 0.7809, 0.3988), (0.5583, 0.9555, 0.3988), (0.6124, -0.6697, 0.3988), (0.787, -0.4832, 0.3988), (0.793, -0.6637, 0.3988), (0.6064, -0.4892, 0.3988), (-0.134, 0.02849, 0.3988), (0.04059, 0.2151, 0.3988), (0.04661, 0.03451, 0.3988), (-0.14, 0.2091, 0.3988), (-0.3145, 0.02248, 0.1488), (-0.1279, -0.1521, 0.1488), (-0.2212, -0.0648, 0.02377), (-0.2212, -0.0648, 0.2738), (-0.1279, -0.1521, 0.2738), (-0.1279, -0.1521, 0.02377), (-0.3145, 0.02248, 0.02377), (-0.05271, 0.3024, 0.3988), (0.1339, 0.1278, 0.3988), (-0.04067, -0.05879, 0.3988), (0.6937, -0.3959, 0.3988), (0.8803, -0.5704, 0.3988), (0.7057, -0.757, 0.3988), (0.8321, 0.8742, 0.3988), (0.6576, 0.6876, 0.3988), (-0.1279, -0.1521, -0.7262), (-0.1279, -0.1521, -0.9762), (-0.3145, 0.02248, -0.9762), (0.6184, -0.8503, -0.7262), (0.6184, -0.8503, -0.9762), (0.4318, -0.6758, -0.9762), (0.6184, -0.8503, 0.2738), (0.6184, -0.8503, 0.02377), (0.4318, -0.6758, 0.02377), (0.02856, 0.5762, -0.7262), (0.02856, 0.5762, -0.9762), (0.2031, 0.7628, -0.9762), (0.02856, 0.5762, 0.2738), (0.02856, 0.5762, 0.02377), (0.2031, 0.7628, 0.02377), (0.02856, 0.5762, -0.2262), (0.02856, 0.5762, -0.4762), (0.2031, 0.7628, -0.4762), (-0.3206, 0.2031, -0.2262), (-0.3206, 0.2031, -0.4762), (-0.146, 0.3897, -0.4762), (-0.3206, 0.2031, 0.2738), (-0.3206, 0.2031, 0.02377), (-0.146, 0.3897, 0.02377), (-0.3206, 0.2031, -0.7262), (-0.3206, 0.2031, -0.9762), (-0.146, 0.3897, -0.9762), (0.3777, 0.9494, -0.7262), (0.3777, 0.9494, -0.9762), (0.6184, -0.8503, -0.2262), (0.6184, -0.8503, -0.4762), (0.4318, -0.6758, -0.4762), (0.2452, -0.5012, -0.7262), (0.2452, -0.5012, -0.9762), (0.05865, -0.3266, -0.9762), (0.3205, -0.04675, 0.3988), (0.5071, -0.2213, 0.3988), (0.3325, -0.4079, 0.3988), (0.6696, 0.3264, 0.3988), (0.8562, 0.1519, 0.3988), (0.6816, -0.03471, 0.3988), (0.2964, 0.6756, 0.3988), (0.483, 0.501, 0.3988), (0.3085, 0.3144, 0.3988), (-0.1279, -0.1521, -0.2262), (-0.1279, -0.1521, -0.4762), (-0.3145, 0.02248, -0.4762), (0.2452, -0.5012, -0.2262), (0.2452, -0.5012, -0.4762), (0.05865, -0.3266, -0.4762), (0.2452, -0.5012, 0.2738), (0.2452, -0.5012, 0.02377), (0.05865, -0.3266, 0.02377), (0.3777, 0.9494, -0.2262), (0.3777, 0.9494, -0.4762), (0.3777, 0.9494, 0.2738), (0.3777, 0.9494, 0.02377), (0.05865, -0.3266, 0.2738), (0.05865, -0.3266, -0.2262), (-0.3145, 0.02248, -0.2262), (0.1219, 0.489, 0.3988), (0.495, 0.1398, 0.3988), (0.1459, -0.2333, 0.3988), (0.8682, -0.2093, 0.3988), (0.8923, -0.9316, 0.3988), (0.8442, 0.513, 0.3988), (0.05865, -0.3266, -0.7262), (0.4318, -0.6758, -0.2262), (-0.146, 0.3897, -0.7262), (-0.146, 0.3897, 0.2738), (-0.146, 0.3897, -0.2262), (0.2031, 0.7628, -0.2262), (0.2031, 0.7628, 0.2738), (0.2031, 0.7628, -0.7262), (0.4318, -0.6758, 0.2738), (0.4318, -0.6758, -0.7262), (-0.3145, 0.02248, -0.7262), (0.471, 0.8622, 0.3988), (0.5191, -0.5825, 0.3988), (-0.2273, 0.1158, 0.3988), (-0.3145, 0.02248, 0.2738), (1.0, -1.0, -1.0), (1.0, 1.0, -1.0), (1.0, -0.6824, 0.3988), (1.0, -0.8165, 0.3988), (1.0, -0.8574, 0.3988), (1.0, -1.0, 0.3988), (0.9654, -1.0, 0.3988), (0.8283, -1.0, 0.3988), (0.7784, -1.0, 0.2738), (0.7784, -1.0, 0.3988), (0.7784, -1.0, 0.1488), (0.7784, -1.0, 0.02377), (0.7784, -1.0, -0.1012), (0.7784, -1.0, -0.2262), (0.7784, -1.0, -0.3512), (0.7784, -1.0, -0.4762), (0.7784, -1.0, -0.6012), (0.7784, -1.0, -0.7262), (0.7784, -1.0, -0.8512), (0.7784, -1.0, -0.9762), (0.7784, -1.0, -1.0), (0.7117, -0.9376, -1.0), (0.6184, -0.8503, -1.0), (0.5251, -0.763, -1.0), (0.4318, -0.6758, -1.0), (1.0, -0.4424, 0.3988), (1.0, -0.5075, 0.3988), (1.0, -0.2554, 0.3988), (1.0, -0.3325, 0.3988), (1.0, -0.6295, 0.3988), (0.3385, -0.5885, -1.0), (0.2452, -0.5012, -1.0), (0.1519, -0.4139, -1.0), (0.05865, -0.3266, -1.0), (-0.03465, -0.2394, -1.0), (1.0, 0.01736, 0.3988), (1.0, -0.06843, 0.3988), (1.0, -0.1576, 0.3988), (1.0, 0.1186, 0.3988), (-0.1279, -0.1521, -1.0), (-0.2212, -0.0648, -1.0), (-0.3145, 0.02248, -1.0), (-0.4078, 0.1098, -1.0), (-0.3206, 0.2031, -1.0), (1.0, 0.1923, 0.3988), (1.0, 0.3056, 0.3988), (1.0, 0.4926, 0.3988), (1.0, 0.3673, 0.3988), (-0.05872, 0.4829, -1.0), (0.02856, 0.5762, -1.0), (-0.146, 0.3897, -1.0), (-0.2333, 0.2964, -1.0), (0.8847, 1.0, 0.3988), (0.5999, 1.0, 0.3988), (1.0, 0.8666, 0.3988), (1.0, 0.7172, 0.3988), (1.0, 0.6796, 0.3988), (1.0, 0.5422, 0.3988), (0.7749, 1.0, 0.3988), (0.6977, 1.0, 0.3988), (1.0, 0.8921, 0.3988), (0.5106, 1.0, 0.3988), (0.425, 1.0, 0.3988), (0.425, 1.0, 0.2738), (0.425, 1.0, 0.1488), (0.425, 1.0, 0.02377), (0.425, 1.0, -0.1012), (0.425, 1.0, -0.2262), (0.425, 1.0, -0.3512), (0.425, 1.0, -0.4762), (0.425, 1.0, -0.6012), (0.425, 1.0, -0.7262), (0.425, 1.0, -0.8512), (0.425, 1.0, -0.9762), (0.425, 1.0, -1.0), (0.3777, 0.9494, -1.0), (0.2904, 0.8561, -1.0), (0.2031, 0.7628, -1.0), (0.1158, 0.6695, -1.0), (0.9498, 1.0, 0.3988), (1.0, 1.0, 0.3988)], [], [(361, 87, 0, 86), (360, 146, 0, 87), (359, 91, 3, 90), (358, 144, 2, 148), (357, 93, 1, 88), (356, 94, 4, 150), (355, 90, 3, 151), (354, 96, 5, 154), (353, 89, 2, 155), (352, 109, 16, 142), (351, 110, 17, 158), (350, 100, 8, 159), (349, 106, 15, 160), (348, 114, 14, 140), (347, 103, 12, 165), (346, 119, 11, 137), (345, 121, 9, 371, 369), (344, 101, 10, 168), (343, 123, 7, 99), (342, 124, 19, 171), (341, 134, 8, 172), (340, 127, 6, 98), (339, 128, 20, 175), (338, 99, 7, 176), (337, 178, 426, 427), (336, 144, 424, 425), (335, 179, 430, 431), (334, 177, 428, 429), (333, 180, 64, 130), (332, 181, 65, 182), (331, 145, 34, 183), (330, 184, 63, 129), (329, 185, 66, 186), (328, 174, 62, 187), (327, 188, 33, 143), (326, 189, 67, 190), (325, 173, 61, 191), (324, 192, 60, 126), (323, 193, 68, 194), (322, 89, 24, 195), (321, 196, 59, 125), (320, 197, 69, 198), (319, 170, 58, 199), (318, 200, 34, 145), (317, 201, 70, 202), (316, 169, 57, 203), (315, 209, 53, 118), (314, 210, 71, 211), (313, 149, 38, 212), (312, 213, 30, 95), (311, 214, 72, 215), (310, 161, 49, 216), (309, 217, 434, 435), (308, 152, 432, 433), (307, 218, 48, 113), (306, 219, 73, 220), (305, 153, 41, 221), (304, 222, 47, 112), (303, 223, 74, 224), (302, 146, 35, 225), (301, 226, 46, 111), (300, 227, 75, 228), (299, 157, 45, 229), (298, 230, 32, 97), (297, 231, 76, 232), (296, 156, 44, 233), (295, 234, 43, 108), (294, 235, 77, 236), (293, 134, 24, 237), (292, 238, 42, 107), (291, 239, 78, 240), (290, 141, 31, 241), (289, 242, 40, 105), (288, 243, 79, 244), (287, 135, 25, 245), (286, 246, 39, 104), (285, 247, 80, 248), (284, 139, 29, 249), (283, 250, 23, 133), (282, 251, 81, 252), (281, 138, 28, 253), (280, 254, 37, 102), (279, 255, 82, 256), (278, 258, 25, 135), (277, 259, 83, 260), (276, 136, 26, 261), (275, 262, 22, 132), (274, 263, 84, 264), (273, 100, 35, 265), (272, 266, 21, 131), (271, 267, 85, 268), (270, 132, 22, 269), (267, 270, 269, 85), (64, 176, 270, 267), (176, 7, 132, 270), (173, 271, 268, 61), (20, 130, 271, 173), (130, 64, 267, 271), (127, 272, 131, 6), (61, 268, 272, 127), (268, 85, 266, 272), (263, 273, 265, 84), (60, 172, 273, 263), (172, 8, 100, 273), (169, 274, 264, 57), (19, 126, 274, 169), (126, 60, 263, 274), (123, 275, 132, 7), (57, 264, 275, 123), (264, 84, 262, 275), (259, 276, 261, 83), (56, 168, 276, 259), (168, 10, 136, 276), (167, 277, 260, 55), (122, 56, 259, 277), (121, 278, 135, 9), (55, 260, 278, 121), (260, 83, 258, 278), (255, 421, 415, 257, 82), (166, 279, 256, 54), (120, 414, 420, 255, 279), (119, 280, 102, 11), (54, 256, 280, 119), (256, 82, 254, 280), (251, 281, 253, 81), (53, 165, 281, 251), (165, 12, 138, 281), (118, 53, 251, 282), (252, 81, 250, 283), (247, 284, 249, 80), (52, 164, 284, 247), (164, 13, 139, 284), (117, 52, 247, 285), (248, 80, 246, 286), (243, 287, 245, 79), (51, 163, 287, 243), (163, 9, 135, 287), (161, 288, 244, 49), (18, 116, 288, 161), (116, 51, 243, 288), (114, 289, 105, 14), (49, 244, 289, 114), (244, 79, 242, 289), (239, 290, 241, 78), (48, 160, 290, 239), (160, 15, 141, 290), (113, 48, 239, 291), (240, 78, 238, 292), (235, 293, 237, 77), (47, 159, 293, 235), (159, 8, 134, 293), (156, 294, 236, 44), (17, 112, 294, 156), (112, 47, 235, 294), (109, 295, 108, 16), (44, 236, 295, 109), (236, 77, 234, 295), (231, 296, 233, 76), (46, 158, 296, 231), (158, 17, 156, 296), (141, 297, 232, 31), (15, 111, 297, 141), (111, 46, 231, 297), (96, 298, 97, 5), (31, 232, 298, 96), (232, 76, 230, 298), (227, 299, 229, 75), (33, 98, 299, 227), (98, 6, 157, 299), (153, 300, 228, 41), (1, 143, 300, 153), (143, 33, 227, 300), (106, 301, 111, 15), (41, 228, 301, 106), (228, 75, 226, 301), (223, 302, 225, 74), (21, 86, 302, 223), (86, 0, 146, 302), (157, 303, 224, 45), (6, 131, 303, 157), (131, 21, 223, 303), (110, 304, 112, 17), (45, 224, 304, 110), (224, 74, 222, 304), (219, 305, 221, 73), (23, 88, 305, 219), (88, 1, 153, 305), (133, 23, 219, 306), (220, 73, 218, 307), (217, 308, 433, 434), (42, 154, 308, 217), (154, 5, 152, 308), (107, 42, 217, 309), (214, 310, 216, 72), (50, 162, 310, 214), (162, 18, 161, 310), (139, 311, 215, 29), (13, 115, 311, 139), (115, 50, 214, 311), (94, 312, 95, 4), (29, 215, 312, 94), (215, 72, 213, 312), (210, 313, 212, 71), (39, 150, 313, 210), (150, 4, 149, 313), (104, 39, 210, 314), (211, 71, 209, 315), (201, 316, 203, 70), (59, 171, 316, 201), (171, 19, 169, 316), (136, 317, 202, 26), (10, 125, 317, 136), (125, 59, 201, 317), (91, 318, 145, 3), (26, 202, 318, 91), (202, 70, 200, 318), (197, 319, 199, 69), (27, 137, 319, 197), (137, 11, 170, 319), (147, 320, 198, 36), (92, 27, 197, 320), (101, 321, 125, 10), (36, 198, 321, 101), (198, 69, 196, 321), (193, 322, 195, 68), (37, 148, 322, 193), (148, 2, 89, 322), (170, 323, 194, 58), (11, 102, 323, 170), (102, 37, 193, 323), (124, 324, 126, 19), (58, 194, 324, 124), (194, 68, 192, 324), (189, 325, 191, 67), (63, 175, 325, 189), (175, 20, 173, 325), (138, 326, 190, 28), (12, 129, 326, 138), (129, 63, 189, 326), (93, 327, 143, 1), (28, 190, 327, 93), (190, 67, 188, 327), (185, 328, 187, 66), (30, 140, 328, 185), (140, 14, 174, 328), (149, 329, 186, 38), (4, 95, 329, 149), (95, 30, 185, 329), (103, 330, 129, 12), (38, 186, 330, 103), (186, 66, 184, 330), (181, 331, 183, 65), (40, 151, 331, 181), (151, 3, 145, 331), (174, 332, 182, 62), (14, 105, 332, 174), (105, 40, 181, 332), (128, 333, 130, 20), (62, 182, 333, 128), (182, 65, 180, 333), (179, 334, 429, 430), (32, 142, 334, 179), (142, 16, 177, 334), (152, 335, 431, 432), (5, 97, 335, 152), (97, 32, 179, 335), (178, 336, 425, 426), (43, 155, 336, 178), (155, 2, 144, 336), (177, 337, 427, 428), (16, 108, 337, 177), (108, 43, 178, 337), (180, 338, 176, 64), (65, 183, 338, 180), (183, 34, 99, 338), (184, 339, 175, 63), (66, 187, 339, 184), (187, 62, 128, 339), (188, 340, 98, 33), (67, 191, 340, 188), (191, 61, 127, 340), (192, 341, 172, 60), (68, 195, 341, 192), (195, 24, 134, 341), (196, 342, 171, 59), (69, 199, 342, 196), (199, 58, 124, 342), (200, 343, 99, 34), (70, 203, 343, 200), (203, 57, 123, 343), (204, 344, 168, 56), (205, 36, 101, 344), (206, 55, 121, 345), (207, 346, 137, 27), (208, 54, 119, 346), (209, 347, 165, 53), (71, 212, 347, 209), (212, 38, 103, 347), (213, 348, 140, 30), (72, 216, 348, 213), (216, 49, 114, 348), (218, 349, 160, 48), (73, 221, 349, 218), (221, 41, 106, 349), (222, 350, 159, 47), (74, 225, 350, 222), (225, 35, 100, 350), (226, 351, 158, 46), (75, 229, 351, 226), (229, 45, 110, 351), (230, 352, 142, 32), (76, 233, 352, 230), (233, 44, 109, 352), (234, 353, 155, 43), (77, 237, 353, 234), (237, 24, 89, 353), (238, 354, 154, 42), (78, 241, 354, 238), (241, 31, 96, 354), (242, 355, 151, 40), (79, 245, 355, 242), (245, 25, 90, 355), (246, 356, 150, 39), (80, 249, 356, 246), (249, 29, 94, 356), (250, 357, 88, 23), (81, 253, 357, 250), (253, 28, 93, 357), (254, 358, 148, 37), (82, 257, 358, 254), (257, 423, 424, 144, 358), (258, 359, 90, 25), (83, 261, 359, 258), (261, 26, 91, 359), (262, 360, 87, 22), (84, 265, 360, 262), (265, 35, 146, 360), (266, 361, 86, 21), (85, 269, 361, 266), (269, 22, 87, 361), (363, 442, 422, 416, 417, 418, 419, 408, 409, 407, 406, 400, 397, 398, 399, 389, 390, 387, 388, 391, 364, 365, 366, 367, 362), (362, 367, 368, 369, 371, 370, 372, 373, 374, 375, 376, 377, 378, 379, 380, 381, 382), (412, 413, 220, 307), (438, 439, 292, 107), (394, 393, 314, 211), (410, 412, 307, 113), (415, 423, 257), (406, 407, 92), (392, 386, 286, 104), (373, 372, 51, 116), (437, 438, 107, 309), (436, 435, 434, 433, 432, 431, 430, 429, 428, 427, 426, 425, 424, 423, 415, 421, 420, 414, 441, 442, 363), (389, 399, 205, 344, 204), (368, 367, 366, 206, 345), (441, 414, 120), (375, 374, 18, 162), (401, 396, 118, 282), (380, 379, 164, 52), (422, 442, 441, 120), (369, 368, 345), (391, 388, 122, 277, 167), (372, 370, 163, 51), (364, 391, 167), (408, 419, 208, 346, 207), (405, 404, 133, 306), (377, 376, 50, 115), (386, 385, 248, 286), (393, 392, 104, 314), (396, 395, 315, 118), (382, 383, 384, 385, 386, 392, 393, 394, 395, 396, 401, 402, 403, 404, 405, 413, 412, 410, 411, 440, 439, 438, 437, 436, 363, 362), (402, 401, 282, 252), (397, 400, 147), (388, 387, 122), (366, 365, 206), (403, 402, 252, 283), (387, 390, 204, 56, 122), (384, 383, 117, 285), (395, 394, 211, 315), (383, 382, 381, 117), (404, 403, 283, 133), (399, 398, 205), (413, 405, 306, 220), (439, 440, 240, 292), (370, 371, 9, 163), (411, 410, 113, 291), (374, 373, 116, 18), (440, 411, 291, 240), (407, 409, 207, 27, 92), (378, 377, 115, 13), (419, 418, 208), (416, 422, 120, 279, 166), (420, 421, 255), (365, 364, 167, 55, 206), (376, 375, 162, 50), (398, 397, 147, 36, 205), (418, 417, 166, 54, 208), (390, 389, 204), (409, 408, 207), (381, 380, 52, 117), (417, 416, 166), (400, 406, 92, 320, 147), (385, 384, 285, 248), (435, 436, 437, 309), (379, 378, 13, 164)])
me_cube_006.materials.append(mat_material_003)
me_cube_006.use_remesh_preserve_volume = False
me_cube_006.use_remesh_preserve_attributes = False
me_cube_006.use_mirror_vertex_groups = False
me_cube_006.update()
me_cube_001 = bpy.data.meshes.new('Cube.001')
me_cube_001.from_pydata([(-0.2784, -0.5267, -0.306), (-0.7355, -0.7276, -0.2654), (-0.4471, -0.5127, -0.26), (-0.4471, -0.796, -0.2284), (-0.8771, -0.7276, -0.2624), (-0.7355, -0.7276, 0.3987), (-0.7355, -0.8692, -0.2624), (-0.4471, -0.5127, 0.4041), (-0.4471, -0.6543, -0.2345), (-0.4471, -0.796, 0.4357), (-0.5913, -0.6202, -0.227), (-0.5913, -0.9034, -0.2369), (-0.334, -0.6487, -0.2667), (-0.334, -0.3655, -0.2313), (-0.334, -0.3655, 0.4328), (-0.334, -0.5071, -0.2574), (-0.5913, -0.7618, -0.233), (-0.5913, -0.9034, 0.4271), (-0.334, -0.6487, 0.3974), (-0.8771, -0.8692, -0.2278), (-0.5913, -0.6202, 0.4371), (-0.8771, -0.7276, 0.4017), (-0.9479, -0.7276, -0.2662), (-0.7355, -0.7276, 0.06666), (-0.7355, -0.7984, -0.2662), (-0.4471, -0.5127, 0.07207), (-0.4471, -0.5835, -0.2447), (-0.4471, -0.796, 0.1036), (-0.6634, -0.6739, -0.2365), (-0.5192, -0.8497, -0.2276), (-0.2775, -0.5751, -0.2519), (-0.8063, -0.7276, -0.2662), (-0.7355, -0.7276, 0.7307), (-0.7355, -0.94, -0.2662), (-0.4471, -0.5127, 0.7362), (-0.4471, -0.7251, -0.23), (-0.4471, -0.796, 0.7677), (-0.5192, -0.5664, -0.2322), (-0.6634, -0.9571, -0.2563), (-0.3906, -0.7223, -0.242), (-0.3906, -0.4391, -0.2586), (-0.3906, -0.4391, 0.4055), (-0.334, -0.3655, 0.1008), (-0.334, -0.3655, 0.7648), (-0.3906, -0.5807, -0.2622), (-0.334, -0.5779, -0.2669), (-0.334, -0.4363, -0.2423), (-0.5192, -0.7081, -0.2268), (-0.6634, -0.8155, -0.26), (-0.5913, -0.8326, -0.2369), (-0.5913, -0.691, -0.2289), (-0.5192, -0.8497, 0.4365), (-0.6634, -0.9571, 0.4078), (-0.5913, -0.9034, 0.7592), (-0.5913, -0.9034, 0.0951), (-0.2775, -0.5751, 0.4122), (-0.3906, -0.7223, 0.4221), (-0.334, -0.6487, 0.7294), (-0.334, -0.6487, 0.06536), (-0.8771, -0.94, -0.2382), (-0.8771, -0.7984, -0.2382), (-0.9479, -0.8692, -0.2382), (-0.8063, -0.8692, -0.2382), (-0.5192, -0.5664, 0.4319), (-0.6634, -0.6739, 0.4276), (-0.5913, -0.6202, 0.1051), (-0.5913, -0.6202, 0.7692), (-0.8063, -0.7276, 0.3979), (-0.9479, -0.7276, 0.3979), (-0.8771, -0.7276, 0.06965), (-0.8771, -0.7276, 0.7337), (-0.9479, -0.7276, 0.7299), (-0.9479, -0.7276, 0.06582), (-0.8063, -0.7276, 0.06582), (-0.6634, -0.6739, 0.7596), (-0.6634, -0.6739, 0.09554), (-0.5192, -0.5664, 0.09985), (-0.8063, -0.7984, -0.2478), (-0.9479, -0.7984, -0.2478), (-0.9479, -0.94, -0.2478), (-0.3906, -0.7223, 0.09008), (-0.3906, -0.7223, 0.7542), (-0.2775, -0.5751, 0.7443), (-0.6634, -0.9571, 0.07577), (-0.6634, -0.9571, 0.7399), (-0.5192, -0.8497, 0.7686), (-0.6634, -0.7447, -0.2502), (-0.6634, -0.8863, -0.2618), (-0.5192, -0.7789, -0.2272), (-0.3906, -0.5099, -0.2678), (-0.3906, -0.6515, -0.2508), (-0.3906, -0.4391, 0.7376), (-0.3906, -0.4391, 0.07347), (-0.5192, -0.6373, -0.2278), (-0.5192, -0.8497, 0.1045), (-0.2775, -0.5751, 0.08018), (-0.8063, -0.94, -0.2478), (-0.5192, -0.5664, 0.7639), (-0.8063, -0.7276, 0.7299), (1.0, -1.0, -1.0), (-1.0, -1.0, -1.0), (-1.0, 1.0, -1.0), (1.0, -1.0, 1.0), (-1.0, 1.0, 1.0), (-0.7355, -1.0, -0.2655), (-0.7209, -1.0, -0.2635), (-0.8063, -1.0, -0.2634), (-0.8771, -1.0, -0.2587), (-0.9479, -1.0, -0.2634), (-1.0, -0.7276, -0.2656), (-1.0, -0.7984, -0.2614), (-1.0, -0.8692, -0.256), (-1.0, -0.94, -0.2614), (-1.0, -1.0, -0.2657), (-0.7209, -1.0, 0.0685), (-1.0, -0.7276, 0.06644), (-0.7209, -1.0, 0.4005), (-1.0, -0.7276, 0.3985), (-1.0, -0.7276, 0.7305), (-0.334, -0.6487, 1.0), (-0.8063, -0.7276, 1.0), (-0.7209, -1.0, 0.7326), (-0.9479, -0.7276, 1.0), (-0.2775, -0.5751, 1.0), (-0.3906, -0.4391, 1.0), (-0.3906, -0.7223, 1.0), (-0.4471, -0.5127, 1.0), (-0.6634, -0.9571, 1.0), (-0.7209, -1.0, 1.0), (-0.7355, -0.7276, 1.0), (-0.8771, -0.7276, 1.0), (-1.0, -0.7276, 1.0), (-0.334, -0.3655, 1.0), (-0.5192, -0.5664, 1.0), (-0.6634, -0.6739, 1.0), (-0.5913, -0.9034, 1.0), (-0.4471, -0.796, 1.0), (-0.5192, -0.8497, 1.0), (-0.5913, -0.6202, 1.0), (-0.2784, 0.2784, -0.306), (0.5267, -0.5267, -0.306), (-0.2784, -0.2931, 0.7689), (-0.2784, -0.2931, 0.4369), (-0.2784, -0.2931, 0.1048), (-0.2784, -0.2931, -0.2272), (-0.2784, -0.3639, -0.2277), (-0.2784, -0.4348, -0.2316), (-0.2784, -0.5056, -0.2404), (-0.2784, -0.5267, -0.244), (-0.2784, 0.2784, 1.0), (-0.2784, -0.2931, 1.0), (-0.2403, -0.5267, 1.0), (-0.2403, -0.5267, -0.2374), (-0.2403, -0.5267, 0.7588), (-0.2403, -0.5267, 0.4267), (-0.2403, -0.5267, 0.09468), (-0.2775, -0.5267, -0.2437), (0.5267, -0.5267, 1.0)], [], [(0, 139, 149, 150, 141, 142, 143, 144, 145, 146, 147, 148), (98, 32, 129, 120), (97, 34, 126, 133), (96, 106, 104, 33), (95, 155, 152, 30), (94, 27, 3, 29), (93, 26, 2, 37), (92, 42, 14, 41), (91, 43, 132, 124), (90, 45, 15, 44), (89, 46, 13, 40), (88, 35, 8, 47), (87, 49, 16, 48), (86, 50, 10, 28), (85, 36, 9, 51), (84, 53, 17, 52), (83, 54, 11, 38), (82, 153, 154, 55), (81, 57, 18, 56), (80, 58, 12, 39), (79, 108, 107, 59), (78, 61, 19, 60), (77, 62, 6, 24), (76, 25, 7, 63), (75, 65, 20, 64), (74, 66, 138, 134), (73, 23, 5, 67), (72, 69, 21, 68), (71, 70, 130, 122), (68, 21, 70, 71), (22, 4, 69, 72), (31, 1, 23, 73), (4, 31, 73, 69), (69, 73, 67, 21), (64, 20, 66, 74), (5, 64, 74, 32), (32, 74, 134, 129), (28, 10, 65, 75), (1, 28, 75, 23), (23, 75, 64, 5), (37, 2, 25, 76), (10, 37, 76, 65), (65, 76, 63, 20), (60, 19, 62, 77), (4, 60, 77, 31), (31, 77, 24, 1), (22, 78, 60, 4), (61, 79, 59, 19), (56, 18, 58, 80), (9, 56, 80, 27), (27, 80, 39, 3), (36, 81, 56, 9), (57, 82, 55, 18), (52, 17, 54, 83), (53, 85, 51, 17), (48, 16, 50, 86), (6, 48, 86, 24), (24, 86, 28, 1), (38, 11, 49, 87), (33, 87, 48, 6), (29, 3, 35, 88), (11, 29, 88, 49), (49, 88, 47, 16), (44, 15, 46, 89), (8, 44, 89, 26), (26, 89, 40, 2), (39, 12, 45, 90), (3, 39, 90, 35), (35, 90, 44, 8), (30, 152, 156), (12, 30, 156, 148, 147, 45), (45, 147, 146, 15), (41, 14, 43, 91), (7, 41, 91, 34), (34, 91, 124, 126), (40, 13, 42, 92), (2, 40, 92, 25), (25, 92, 41, 7), (13, 144, 143, 42), (42, 143, 142, 14), (14, 142, 141, 43), (43, 141, 150, 132), (15, 146, 145, 46), (46, 145, 144, 13), (47, 8, 26, 93), (16, 47, 93, 50), (50, 93, 37, 10), (51, 9, 27, 94), (17, 51, 94, 54), (54, 94, 29, 11), (55, 154, 155, 95), (18, 55, 95, 58), (58, 95, 30, 12), (59, 107, 106, 96), (19, 59, 96, 62), (62, 96, 33, 6), (63, 7, 34, 97), (20, 63, 97, 66), (66, 97, 133, 138), (67, 5, 32, 98), (21, 67, 98, 70), (70, 98, 120, 130), (102, 99, 101, 103, 149, 139, 140, 157), (101, 99, 100), (99, 102, 128, 121, 116, 114, 105, 104, 106, 107, 108, 113, 100), (100, 113, 112, 111, 110, 109, 115, 117, 118, 131, 103, 101), (102, 157, 151, 123, 119, 125, 136, 137, 135, 127, 128), (118, 71, 122, 131), (136, 36, 85, 137), (105, 38, 87, 33, 104), (117, 68, 71, 118), (116, 52, 83, 114), (135, 53, 84, 127), (108, 79, 112, 113), (109, 22, 72, 115), (127, 84, 121, 128), (119, 57, 81, 125), (112, 79, 61, 111), (114, 83, 38, 105), (115, 72, 68, 117), (123, 82, 57, 119), (121, 84, 52, 116), (125, 81, 36, 136), (137, 85, 53, 135), (110, 78, 22, 109), (111, 61, 78, 110), (131, 122, 130, 120, 129, 134, 138, 133, 126, 124, 132, 150, 149, 103), (140, 0, 148, 156, 152, 155, 154, 153, 151, 157), (151, 153, 82, 123), (139, 0, 140)])
me_cube_001.materials.append(mat_material_001)
me_cube_001.use_remesh_preserve_volume = False
me_cube_001.use_remesh_preserve_attributes = False
me_cube_001.use_mirror_vertex_groups = False
me_cube_001.update()

# ---- objects
ob_cube_002 = bpy.data.objects.new('Cube.002', me_cube_010)
ob_cube_001 = bpy.data.objects.new('Cube.001', me_cube_006)
ob_kara = bpy.data.objects.new('kara', me_cube_001)

# ---- transforms, parenting, visibility, modifiers, constraints
ob_cube_002.location = (0.0, 0.0, 0.02951)
ob_cube_002.scale = (3.855, 3.855, 1.474)
ob_cube_002.lineart.crease_threshold = 0.0
ob_cube_001.location = (-2.449, -3.106, 1.189)
ob_cube_001.rotation_euler = (0.0, -0.0, 0.7521)
ob_cube_001.scale = (3.772, 3.772, 1.0)
ob_cube_001.lineart.crease_threshold = 0.0
ob_kara.location = (0.0, 0.0, 0.2764)
ob_kara.scale = (3.842, 3.842, 1.506)
ob_kara.lock_rotations_4d = False
ob_kara.empty_display_type = 'ARROWS'
ob_kara.lineart.crease_threshold = 0.0

# ---- collection membership
col_collection_1.objects.link(ob_cube_002)
col_collection_1.objects.link(ob_cube_001)
col_collection_1.objects.link(ob_kara)

# ---- scene / render settings (as saved in the file)
scene.frame_start = 1; scene.frame_end = 250; scene.frame_set(0)
scene.render.engine = 'BLENDER_EEVEE_NEXT'
scene.render.resolution_percentage = 50
scene.render.dither_intensity = 0.0
scene.cycles.use_denoising = False
scene.cycles.samples = 128
scene.cycles.sampling_pattern = 'TABULATED_SOBOL'
scene.cycles.use_adaptive_sampling = False
scene.cycles.use_light_tree = False
scene.cycles.blur_glossy = 0.0
scene.cycles.sample_clamp_indirect = 0.0
scene.view_settings.view_transform = 'Standard'
bpy.context.view_layer.update()

# ---- added for rendering (the .blend has no active camera and no usable light): camera, sun
cam_auto = bpy.data.cameras.new('AutoCamera')
cam_auto.lens = 50.0
cam_auto.sensor_width = 36.0
cam_auto.clip_end = 1000.0
ob_auto_camera = bpy.data.objects.new('AutoCamera', cam_auto)
scene.collection.objects.link(ob_auto_camera)
ob_auto_camera.location = (12.7746, -18.2342, 11.3061)
ob_auto_camera.rotation_euler = (1.09748, -7.21219e-08, 0.694738)
scene.camera = ob_auto_camera
light_auto_sun = bpy.data.lights.new('AutoSun', 'SUN')
light_auto_sun.energy = 3.0
light_auto_sun.angle = 0.0523599
ob_auto_sun = bpy.data.objects.new('AutoSun', light_auto_sun)
scene.collection.objects.link(ob_auto_sun)
ob_auto_sun.rotation_euler = (0.872665, 0.174533, 0.523599)
bpy.context.view_layer.update()
